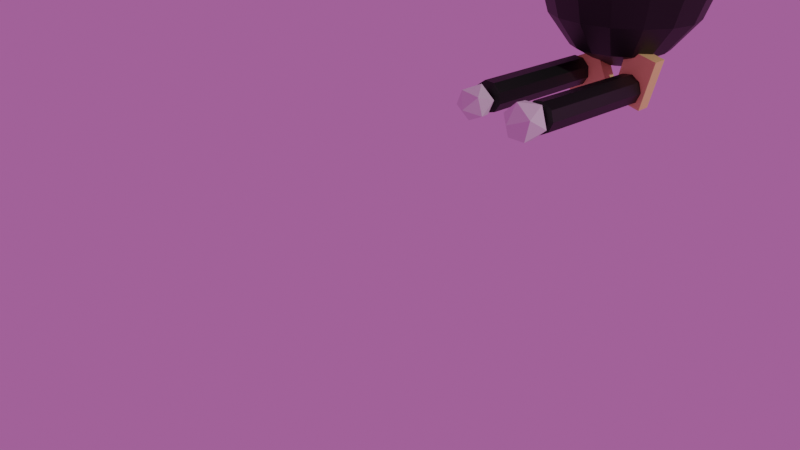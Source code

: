 # Source: EnemyModel.blend  (saved by Blender 2.90.8; exported with 4.5.12 LTS)
import bpy
from mathutils import Matrix  # noqa: F401  (used for matrix-valued properties, if any)

bpy.ops.wm.read_factory_settings(use_empty=True)
scene = bpy.context.scene
scene.name = 'Scene'

# ---- collections
col_collection = bpy.data.collections.new('Collection'); scene.collection.children.link(col_collection)
col_collection_2 = bpy.data.collections.new('Collection 2'); scene.collection.children.link(col_collection_2)

# ---- materials (node trees are filled in below, after node groups)
mat_null = bpy.data.materials.new('Null')
mat_null.use_transparent_shadow = False
mat_null.diffuse_color = (0.8, 0.2798, 0.1894, 1.0)
mat_monkeyhead = bpy.data.materials.new('MonkeyHead')
mat_monkeyhead.use_transparent_shadow = False
mat_hatcolor = bpy.data.materials.new('HatColor')
mat_hatcolor.use_transparent_shadow = False
mat_bodycolor = bpy.data.materials.new('BodyColor')
mat_bodycolor.use_transparent_shadow = False
mat_monkeeyes = bpy.data.materials.new('MonkeEyes')
mat_monkeeyes.use_transparent_shadow = False
mat_handcolor = bpy.data.materials.new('HandColor')
mat_handcolor.use_transparent_shadow = False

# ---- material node trees
mat_monkeyhead.use_nodes = True; mat_monkeyhead.node_tree.nodes.clear()
_N = mat_monkeyhead.node_tree.nodes; _L = mat_monkeyhead.node_tree.links
n0 = _N.new('ShaderNodeBsdfPrincipled'); n0.name = 'Principled BSDF'; n0.location = (10, 300)
n0.distribution = 'GGX'
n0.subsurface_method = 'BURLEY'
n0.inputs[0].default_value = (0.0, 0.0, 0.0, 1.0)
n0.inputs[3].default_value = 1.45
n0.inputs[27].default_value = (0.0, 0.0, 0.0, 1.0)
n0.inputs[28].default_value = 1.0
n1 = _N.new('ShaderNodeOutputMaterial'); n1.name = 'Material Output'; n1.location = (300, 300)
_L.new(n0.outputs[0], n1.inputs[0])
n1.is_active_output = True
mat_hatcolor.use_nodes = True; mat_hatcolor.node_tree.nodes.clear()
_N = mat_hatcolor.node_tree.nodes; _L = mat_hatcolor.node_tree.links
n0 = _N.new('ShaderNodeBsdfPrincipled'); n0.name = 'Principled BSDF'; n0.location = (10, 300)
n0.distribution = 'GGX'
n0.subsurface_method = 'BURLEY'
n0.inputs[0].default_value = (0.065, 0.003871, 0.0787, 1.0)
n0.inputs[3].default_value = 1.45
n0.inputs[27].default_value = (0.0, 0.0, 0.0, 1.0)
n0.inputs[28].default_value = 1.0
n1 = _N.new('ShaderNodeOutputMaterial'); n1.name = 'Material Output'; n1.location = (300, 300)
_L.new(n0.outputs[0], n1.inputs[0])
n1.is_active_output = True
mat_bodycolor.use_nodes = True; mat_bodycolor.node_tree.nodes.clear()
_N = mat_bodycolor.node_tree.nodes; _L = mat_bodycolor.node_tree.links
n0 = _N.new('ShaderNodeBsdfPrincipled'); n0.name = 'Principled BSDF'; n0.location = (10, 300)
n0.distribution = 'GGX'
n0.subsurface_method = 'BURLEY'
n0.inputs[0].default_value = (0.0, 0.0, 0.0, 1.0)
n0.inputs[3].default_value = 1.45
n0.inputs[27].default_value = (0.0, 0.0, 0.0, 1.0)
n0.inputs[28].default_value = 1.0
n1 = _N.new('ShaderNodeOutputMaterial'); n1.name = 'Material Output'; n1.location = (300, 300)
_L.new(n0.outputs[0], n1.inputs[0])
n1.is_active_output = True
mat_monkeeyes.use_nodes = True; mat_monkeeyes.node_tree.nodes.clear()
_N = mat_monkeeyes.node_tree.nodes; _L = mat_monkeeyes.node_tree.links
n0 = _N.new('ShaderNodeOutputMaterial'); n0.name = 'Material Output'; n0.location = (300, 300)
n1 = _N.new('ShaderNodeBsdfPrincipled'); n1.name = 'Principled BSDF'; n1.location = (10, 300)
n1.distribution = 'GGX'
n1.subsurface_method = 'BURLEY'
n1.inputs[0].default_value = (0.09343, 0.004987, 0.0, 1.0)
n1.inputs[3].default_value = 1.45
n1.inputs[27].default_value = (0.1853, 0.0, 0.005571, 1.0)
n1.inputs[28].default_value = 1.0
_L.new(n1.outputs[0], n0.inputs[0])
n0.is_active_output = True
mat_handcolor.use_nodes = True; mat_handcolor.node_tree.nodes.clear()
_N = mat_handcolor.node_tree.nodes; _L = mat_handcolor.node_tree.links
n0 = _N.new('ShaderNodeBsdfPrincipled'); n0.name = 'Principled BSDF'; n0.location = (10, 300)
n0.distribution = 'GGX'
n0.subsurface_method = 'BURLEY'
n0.inputs[0].default_value = (0.9035, 0.6493, 0.2421, 1.0)
n0.inputs[3].default_value = 1.45
n0.inputs[27].default_value = (0.0, 0.0, 0.0, 1.0)
n0.inputs[28].default_value = 1.0
n1 = _N.new('ShaderNodeOutputMaterial'); n1.name = 'Material Output'; n1.location = (300, 300)
_L.new(n0.outputs[0], n1.inputs[0])
n1.is_active_output = True

# ---- world
world_world = bpy.data.worlds.new('World'); scene.world = world_world
world_world.use_nodes = True; world_world.node_tree.nodes.clear()
_N = world_world.node_tree.nodes; _L = world_world.node_tree.links
n0 = _N.new('ShaderNodeOutputWorld'); n0.name = 'World Output'; n0.location = (300, 300)
n1 = _N.new('ShaderNodeBackground'); n1.name = 'Background'; n1.location = (10, 300)
n1.inputs[0].default_value = (0.3588, 0.09795, 0.3005, 1.0)
_L.new(n1.outputs[0], n0.inputs[0])
n0.is_active_output = True
world_world.color = (0.05088, 0.05088, 0.05088)
world_world.use_sun_shadow = False
world_world.sun_shadow_jitter_overblur = 0.0

# ---- cameras
cam_camera = bpy.data.cameras.new('Camera')
cam_camera.clip_end = 100.0
cam_camera.lens = 35.72
cam_camera.ortho_scale = 7.314

# ---- lights
light_light = bpy.data.lights.new('Light', 'POINT')
light_light.transmission_factor = 0.0
light_light.energy = 1000.0
light_light.shadow_soft_size = 0.1
light_light.shadow_maximum_resolution = 0.006
light_light.use_absolute_resolution = True

# ---- meshes
me_sphere_001 = bpy.data.meshes.new('Sphere.001')
me_sphere_001.from_pydata([(-0.004102, -0.08069, 0.5086), (-0.01168, -0.2298, 0.4312), (-0.01748, -0.3439, 0.2881), (-0.02062, -0.4057, 0.1012), (-0.02062, -0.4057, -0.1012), (-0.01168, -0.2298, -0.4312), (0.02612, -0.07505, 0.5086), (0.07437, -0.2137, 0.4312), (0.1113, -0.3199, 0.2881), (0.1313, -0.3773, 0.1012), (0.1313, -0.3773, -0.1012), (0.1113, -0.3199, -0.2881), (0.07437, -0.2137, -0.4312), (0.02612, -0.07505, -0.5086), (0.05236, -0.05798, 0.5086), (0.1491, -0.1651, 0.4312), (0.2232, -0.2471, 0.2881), (0.2632, -0.2915, 0.1012), (0.2632, -0.2915, -0.1012), (0.2232, -0.2471, -0.2881), (0.1491, -0.1651, -0.4312), (0.05236, -0.05798, -0.5086), (0.07063, -0.03209, 0.5086), (0.2011, -0.09137, 0.4312), (0.301, -0.1367, 0.2881), (0.3551, -0.1613, 0.1012), (0.3551, -0.1613, -0.1012), (0.301, -0.1367, -0.2881), (0.2011, -0.09137, -0.4312), (0.07063, -0.03209, -0.5086), (0.07815, -0.001307, 0.5086), (0.2225, -0.00372, 0.4312), (0.3331, -0.005566, 0.2881), (0.3929, -0.006565, 0.1012), (0.3929, -0.006565, -0.1012), (0.3331, -0.005566, -0.2881), (0.2225, -0.00372, -0.4312), (0.07815, -0.001307, -0.5086), (0.07377, 0.02967, 0.5086), (0.2101, 0.0845, 0.4312), (0.3144, 0.1265, 0.2881), (0.3709, 0.1492, 0.1012), (0.3709, 0.1492, -0.1012), (0.3144, 0.1265, -0.2881), (0.2101, 0.0845, -0.4312), (0.07377, 0.02967, -0.5086), (0.05816, 0.05613, 0.5086), (0.1656, 0.1599, 0.4312), (0.2479, 0.2392, 0.2881), (0.2924, 0.2822, 0.1012), (0.2924, 0.2822, -0.1012), (0.2479, 0.2392, -0.2881), (0.1656, 0.1599, -0.4312), (0.05816, 0.05613, -0.5086), (-9.758e-08, -2.036e-06, -0.5186), (0.0337, 0.07405, 0.5086), (0.09596, 0.2109, 0.4312), (0.1436, 0.3156, 0.2881), (0.1694, 0.3723, 0.1012), (0.1694, 0.3723, -0.1012), (0.1436, 0.3156, -0.2881), (0.09596, 0.2109, -0.4312), (0.0337, 0.07405, -0.5086), (0.004101, 0.08069, 0.5086), (0.01168, 0.2298, 0.4312), (0.01748, 0.3439, 0.2881), (0.02062, 0.4057, 0.1012), (0.02062, 0.4057, -0.1012), (0.01748, 0.3439, -0.2881), (0.01168, 0.2298, -0.4312), (0.004101, 0.08069, -0.5086), (-0.02612, 0.07505, 0.5086), (-0.07437, 0.2137, 0.4312), (-0.1113, 0.3199, 0.2881), (-0.1313, 0.3773, 0.1012), (-0.1313, 0.3773, -0.1012), (-0.1113, 0.3199, -0.2881), (-0.07437, 0.2137, -0.4312), (-0.02612, 0.07505, -0.5086), (-1.85e-07, -1.939e-06, 0.5186), (-0.05236, 0.05798, 0.5086), (-0.1491, 0.1651, 0.4312), (-0.2232, 0.2471, 0.2881), (-0.2632, 0.2915, 0.1012), (-0.2632, 0.2915, -0.1012), (-0.2232, 0.2471, -0.2881), (-0.1491, 0.1651, -0.4312), (-0.05236, 0.05798, -0.5086), (-0.07063, 0.03208, 0.5086), (-0.2011, 0.09137, 0.4312), (-0.301, 0.1367, 0.2881), (-0.3551, 0.1613, 0.1012), (-0.3551, 0.1613, -0.1012), (-0.301, 0.1367, -0.2881), (-0.2011, 0.09137, -0.4312), (-0.07063, 0.03208, -0.5086), (-0.07815, 0.001303, 0.5086), (-0.2225, 0.003715, 0.4312), (-0.3331, 0.005562, 0.2881), (-0.3929, 0.006561, 0.1012), (-0.3929, 0.006561, -0.1012), (-0.3331, 0.005562, -0.2881), (-0.2225, 0.003715, -0.4312), (-0.07815, 0.001303, -0.5086), (-0.07377, -0.02968, 0.5086), (-0.2101, -0.0845, 0.4312), (-0.3144, -0.1265, 0.2881), (-0.3709, -0.1492, 0.1012), (-0.3709, -0.1492, -0.1012), (-0.3144, -0.1265, -0.2881), (-0.2101, -0.0845, -0.4312), (-0.07377, -0.02968, -0.5086), (-0.05816, -0.05614, 0.5086), (-0.1656, -0.1599, 0.4312), (-0.2479, -0.2392, 0.2881), (-0.2924, -0.2822, 0.1012), (-0.2924, -0.2822, -0.1012), (-0.2479, -0.2392, -0.2881), (-0.1656, -0.1599, -0.4312), (-0.05816, -0.05614, -0.5086), (-0.0337, -0.07405, 0.5086), (-0.09596, -0.2109, 0.4312), (-0.1436, -0.3156, 0.2881), (-0.1694, -0.3723, 0.1012), (-0.1694, -0.3723, -0.1012), (-0.1436, -0.3156, -0.2881), (-0.09596, -0.2109, -0.4312), (-0.0337, -0.07405, -0.5086), (-0.01748, -0.3439, -0.2881), (-0.004102, -0.08069, -0.5086), (-0.476, -0.1959, 0.8263), (-0.4456, 0.2353, 0.8295), (-0.4024, -0.2547, 0.7518), (-0.3644, 0.2843, 0.7558), (-0.4852, -0.114, 0.8305), (-0.4663, 0.1555, 0.8325), (-0.4225, -0.05988, 0.7613), (-0.4117, 0.09413, 0.7624), (-0.4665, -0.1159, 0.9093), (-0.4475, 0.1536, 0.9113), (-0.3787, -0.06433, 0.9452), (-0.3679, 0.08969, 0.9464), (-0.4572, -0.1978, 0.9051), (-0.4268, 0.2334, 0.9083), (-0.3586, -0.2592, 0.9357), (-0.3206, 0.2799, 0.9397), (-0.494, -0.1524, 0.8713), (-0.4696, 0.1941, 0.8739), (-0.4191, 0.01586, 0.9528), (-0.4655, 0.01934, 0.9243), (-0.5237, 0.02585, 0.5969), (-0.3206, 0.008569, 1.001), (0.2525, -0.032, 1.03), (0.2925, -0.03164, 0.5995), (0.01217, -0.01069, 0.4366), (-0.4107, -0.083, 0.6349), (-0.3966, 0.1172, 0.6363), (-0.4777, -0.15, 0.3912), (-0.4533, 0.1965, 0.3938), (-0.4831, -0.1371, 0.2658), (-0.3974, -0.2973, 0.7019), (-0.3535, 0.3265, 0.7065), (-0.3903, -0.2305, 1.027), (-0.3562, 0.2546, 1.031), (-0.449, -0.04353, 0.895), (-0.4403, 0.07969, 0.8959), (-0.4608, -0.1654, 0.748), (-0.4348, 0.2042, 0.7507), (-0.4236, -0.2924, 0.8234), (-0.3802, 0.3236, 0.8279), (-0.4116, -0.3014, 0.8759), (-0.3672, 0.33, 0.8806), (-0.5522, 0.02948, 0.3776), (-0.5507, -0.02497, 0.3997), (-0.5431, 0.08284, 0.4005), (-0.5531, -0.02823, 0.3407), (-0.545, 0.08728, 0.3415), (-0.5441, 0.02939, 0.3121), (-0.4944, 0.02337, 0.6534), (-0.4844, 0.02248, 0.6788), (-0.4888, -0.02748, 0.6747), (-0.4818, 0.07263, 0.6754), (-0.5044, -0.01815, 0.6072), (-0.4984, 0.06656, 0.6078), (-0.4538, -0.1773, 0.7143), (-0.4262, 0.2154, 0.7172), (-0.4273, -0.2878, 0.7569), (-0.3845, 0.3205, 0.7614), (-0.4029, -0.3442, 0.8251), (-0.3524, 0.3719, 0.8304), (-0.4373, -0.3233, 0.941), (-0.3896, 0.3544, 0.946), (-0.4508, -0.1375, 1.064), (-0.4291, 0.1705, 1.066), (-0.4713, -0.03086, 0.9641), (-0.4643, 0.06925, 0.9649), (-0.518, -0.03727, 0.7052), (-0.5093, 0.08595, 0.7061), (-0.534, -0.1031, 0.3422), (-0.5156, 0.1587, 0.3442), (-0.528, -0.05281, 0.2865), (-0.5166, 0.1089, 0.2877), (-0.4555, 0.01979, 0.7671), (-0.4554, 0.01917, 0.8504), (-0.4617, -0.06139, 0.8142), (-0.4503, 0.1003, 0.8154), (-0.5474, -0.02918, 0.4147), (-0.5392, 0.08633, 0.4155), (-0.523, 0.02628, 0.5333), (-0.5251, -0.04018, 0.6433), (-0.5159, 0.09073, 0.6443), (-0.5027, 0.004333, 0.6906), (-0.5, 0.04284, 0.6909), (-0.5328, 0.02603, 0.6586), (-0.4232, -0.1088, 0.5737), (-0.4053, 0.1454, 0.5756), (-0.4868, -0.05823, 0.6258), (-0.4754, 0.1035, 0.627), (-0.543, 0.006017, 0.3232), (-0.5398, 0.05222, 0.3236), (-0.5491, -0.01725, 0.3876), (-0.5425, 0.07516, 0.3883), (-0.5166, 0.02709, 0.3611), (-0.5159, -0.01926, 0.3439), (-0.5094, 0.07315, 0.3446), (-0.468, -0.06512, 0.8553), (-0.456, 0.1043, 0.8566), (-0.4383, -0.1492, 0.9534), (-0.415, 0.1819, 0.9558), (-0.4251, -0.262, 0.9078), (-0.3861, 0.2924, 0.9119), (-0.4361, -0.2684, 0.8309), (-0.3959, 0.3014, 0.8351), (-0.462, -0.216, 0.7907), (-0.4289, 0.2538, 0.7942), (-0.4824, -0.0908, 0.8026), (-0.4667, 0.1325, 0.8042), (-0.4514, -0.08618, 0.9303), (-0.4368, 0.1217, 0.9318), (-0.4486, -0.07835, 0.8901), (-0.435, 0.1142, 0.8915), (-0.464, -0.1655, 0.7845), (-0.438, 0.2042, 0.7872), (-0.4294, -0.2534, 0.8376), (-0.3915, 0.2856, 0.8416), (-0.4217, -0.2581, 0.8714), (-0.3832, 0.2886, 0.8754), (-0.4417, -0.1875, 0.9334), (-0.413, 0.2206, 0.9365), (-0.4437, -0.1216, 0.9395), (-0.4242, 0.1556, 0.9415), (-0.4594, -0.081, 0.8291), (-0.4453, 0.1192, 0.8306), (-0.3557, -0.04278, 0.9522), (-0.3481, 0.06503, 0.953), (-0.3301, -0.1576, 1.058), (-0.3068, 0.1735, 1.061), (-0.3317, -0.2305, 0.9896), (-0.2981, 0.247, 0.9931), (-0.3202, -0.3276, 0.9329), (-0.273, 0.3423, 0.9378), (-0.3004, -0.3743, 0.7801), (-0.2467, 0.388, 0.7858), (-0.3632, -0.2027, 0.6683), (-0.3328, 0.2286, 0.6715), (-0.1482, -0.004496, 1.126), (-0.08321, -0.4324, 0.8064), (-0.02357, 0.4147, 0.8126), (0.1008, -0.4022, 0.7355), (0.1544, 0.3601, 0.7411), (-0.1771, -0.3626, 0.6439), (-0.1261, 0.3612, 0.6492), (-0.0688, -0.3001, 0.5799), (-0.02759, 0.2851, 0.5842), (0.07032, -0.3334, 0.6055), (0.1148, 0.2981, 0.6102), (-0.3557, -0.1016, 0.5379), (-0.3394, 0.1294, 0.5397), (-0.3509, -0.04709, 0.4429), (-0.3422, 0.07612, 0.4438), (-0.4362, -0.05906, 0.2565), (-0.4248, 0.1027, 0.2577), (-0.3583, -0.09398, 0.5745), (-0.3431, 0.1216, 0.5761), (-0.3705, -0.08948, 0.6053), (-0.3559, 0.1184, 0.6068), (-0.2432, -0.0976, 0.4914), (-0.2286, 0.1103, 0.4929), (-0.2746, -0.2227, 0.9602), (-0.2426, 0.2317, 0.9636), (-0.08048, -0.3257, 1.003), (-0.03602, 0.3058, 1.007), (-0.01335, -0.4073, 0.9412), (0.04196, 0.3781, 0.947), (0.1565, -0.3418, 0.934), (0.201, 0.2896, 0.9387), (0.1355, -0.2606, 0.6076), (0.1691, 0.2169, 0.6111), (-0.00606, -0.4184, 0.7923), (0.05087, 0.3902, 0.7983), (-0.2175, -0.1969, 0.594), (-0.1893, 0.2035, 0.597), (-0.04869, -0.22, 0.5413), (-0.01886, 0.2035, 0.5445), (-0.09555, -0.3872, 0.5762), (-0.04187, 0.3751, 0.5819), (0.05525, -0.6498, 0.6332), (0.1442, 0.6131, 0.6425), (0.105, -0.6317, 0.852), (0.1907, 0.585, 0.861), (0.05632, -0.5238, 0.8503), (0.1273, 0.485, 0.8578), (0.0836, -0.6068, 0.822), (0.166, 0.5637, 0.8306), (0.07139, -0.6441, 0.7486), (0.1592, 0.6035, 0.7578), (0.001483, -0.4693, 0.8052), (0.06546, 0.4394, 0.8119), (-0.04473, -0.4453, 0.6223), (0.01654, 0.4248, 0.6287), (0.07046, -0.6046, 0.6505), (0.1529, 0.5659, 0.6592), (0.09767, -0.5997, 0.7791), (0.179, 0.5554, 0.7876), (0.06358, -0.5238, 0.7811), (0.1346, 0.485, 0.7886), (0.002983, -0.3871, 0.6718), (0.05558, 0.3598, 0.6774), (-0.008944, -0.4286, 0.634), (0.04962, 0.4031, 0.6401), (-0.104, -0.364, 0.6503), (-0.05361, 0.3522, 0.6556), (-0.05777, -0.3632, 0.6273), (-0.007881, 0.3453, 0.6326), (-0.04312, -0.3644, 0.6556), (0.006764, 0.344, 0.6608), (-0.01581, -0.4056, 0.7314), (0.03949, 0.3799, 0.7372), (0.03142, -0.4319, 0.7037), (0.08997, 0.3997, 0.7098), (0.1178, -0.6088, 0.7661), (0.2002, 0.5618, 0.7748), (0.1075, -0.6425, 0.7162), (0.1948, 0.5973, 0.7253), (0.05227, -0.488, 0.7569), (0.1184, 0.4515, 0.7638), (0.02313, -0.4774, 0.649), (0.0882, 0.4467, 0.6558), (0.05585, -0.5381, 0.7032), (0.129, 0.5015, 0.7109), (0.1599, -0.6431, 0.8188), (0.2467, 0.589, 0.8279), (0.08498, -0.4442, 0.7978), (0.1446, 0.4029, 0.804), (-0.2954, -0.5793, 1.157), (-0.6305, -0.2229, 1.185), (-0.622, 0.265, 1.14), (-0.2749, 0.5987, 1.049), (0.2076, 0.5825, 0.9644), (0.5427, 0.226, 0.9364), (0.5343, -0.2619, 0.9813), (0.1871, -0.5955, 1.073), (0.01723, 0.03211, 1.404)], [], [(140, 136, 134, 138), (9, 3, 2, 8), (24, 16, 15, 23), (10, 4, 3, 9), (121, 1, 2, 122), (7, 1, 0, 6), (18, 10, 9, 17), (23, 15, 14, 22), (8, 2, 1, 7), (144, 140, 138, 142), (19, 11, 10, 18), (20, 12, 11, 19), (79, 14, 6), (21, 13, 12, 20), (11, 128, 4, 10), (12, 5, 128, 11), (26, 18, 17, 25), (34, 26, 25, 33), (28, 20, 19, 27), (27, 19, 18, 26), (31, 23, 22, 30), (29, 21, 20, 28), (33, 25, 24, 32), (79, 22, 14), (54, 13, 21), (42, 34, 33, 41), (36, 28, 27, 35), (35, 27, 26, 34), (32, 24, 23, 31), (39, 31, 30, 38), (41, 33, 32, 40), (79, 30, 22), (37, 29, 28, 36), (54, 21, 29), (44, 36, 35, 43), (43, 35, 34, 42), (40, 32, 31, 39), (50, 42, 41, 49), (47, 39, 38, 46), (79, 38, 30), (45, 37, 36, 44), (49, 41, 40, 48), (54, 29, 37), (52, 44, 43, 51), (51, 43, 42, 50), (48, 40, 39, 47), (59, 50, 49, 58), (53, 45, 44, 52), (79, 46, 38), (58, 49, 48, 57), (54, 37, 45), (56, 47, 46, 55), (61, 52, 51, 60), (60, 51, 50, 59), (57, 48, 47, 56), (67, 59, 58, 66), (62, 53, 52, 61), (66, 58, 57, 65), (54, 45, 53), (79, 55, 46), (64, 56, 55, 63), (68, 60, 59, 67), (65, 57, 56, 64), (75, 67, 66, 74), (69, 61, 60, 68), (74, 66, 65, 73), (54, 53, 62), (79, 63, 55), (72, 64, 63, 71), (70, 62, 61, 69), (76, 68, 67, 75), (73, 65, 64, 72), (84, 75, 74, 83), (77, 69, 68, 76), (79, 71, 63), (54, 62, 70), (81, 72, 71, 80), (78, 70, 69, 77), (83, 74, 73, 82), (82, 73, 72, 81), (92, 84, 83, 91), (86, 77, 76, 85), (79, 80, 71), (54, 70, 78), (89, 81, 80, 88), (85, 76, 75, 84), (91, 83, 82, 90), (87, 78, 77, 86), (93, 85, 84, 92), (90, 82, 81, 89), (100, 92, 91, 99), (94, 86, 85, 93), (97, 89, 88, 96), (54, 78, 87), (95, 87, 86, 94), (99, 91, 90, 98), (79, 88, 80), (101, 93, 92, 100), (98, 90, 89, 97), (108, 100, 99, 107), (102, 94, 93, 101), (54, 87, 95), (105, 97, 96, 104), (103, 95, 94, 102), (107, 99, 98, 106), (79, 96, 88), (106, 98, 97, 105), (116, 108, 107, 115), (109, 101, 100, 108), (54, 95, 103), (113, 105, 104, 112), (111, 103, 102, 110), (115, 107, 106, 114), (110, 102, 101, 109), (79, 104, 96), (114, 106, 105, 113), (124, 116, 115, 123), (117, 109, 108, 116), (54, 103, 111), (122, 114, 113, 121), (119, 111, 110, 118), (123, 115, 114, 122), (118, 110, 109, 117), (121, 113, 112, 120), (79, 112, 104), (54, 127, 129), (126, 118, 117, 125), (125, 117, 116, 124), (127, 119, 118, 126), (131, 135, 147), (79, 120, 112), (54, 111, 119), (5, 126, 125, 128), (128, 125, 124, 4), (144, 142, 130, 132), (79, 0, 120), (129, 127, 126, 5), (54, 119, 127), (135, 137, 141, 139), (123, 3, 4, 124), (54, 129, 13), (13, 129, 5, 12), (25, 17, 16, 24), (136, 132, 130, 134), (131, 133, 137, 135), (134, 146, 138), (131, 147, 143), (173, 198, 206), (139, 141, 145, 143), (170, 188, 190), (176, 199, 201), (249, 227, 237), (197, 185, 156), (187, 189, 161), (161, 189, 262), (192, 162, 255), (135, 139, 147), (158, 199, 207), (138, 146, 142), (207, 174, 172), (154, 303, 297, 153), (139, 143, 147), (213, 210, 150), (276, 214, 157), (327, 337, 339), (189, 187, 169), (196, 184, 166), (159, 200, 280), (206, 198, 157), (130, 146, 134), (277, 158, 215), (173, 172, 220), (172, 173, 206), (149, 148, 195), (210, 183, 150), (208, 182, 150, 183), (179, 178, 211), (196, 155, 184), (176, 174, 199), (162, 190, 259), (239, 237, 164, 225), (186, 160, 188), (185, 197, 167), (189, 169, 171), (186, 188, 168), (165, 195, 238), (281, 280, 200, 201), (295, 291, 265, 152), (152, 153, 297, 295), (159, 280, 278, 157), (279, 278, 280, 281), (276, 278, 286), (182, 206, 157, 214), (183, 215, 158, 207), (184, 155, 263, 160), (156, 185, 161, 264), (154, 287, 303), (270, 261, 160, 263), (259, 190, 188, 261), (262, 189, 191, 260), (161, 262, 271, 264), (262, 260, 291, 267), (189, 171, 191), (228, 250, 238), (195, 148, 254), (162, 257, 255), (253, 194, 192, 255), (247, 229, 227), (258, 163, 256), (190, 162, 192), (216, 182, 214), (254, 256, 193, 195), (194, 149, 164), (227, 192, 194, 237), (228, 238, 195, 193), (209, 180, 211), (163, 191, 193), (192, 227, 229, 190), (228, 193, 191, 230), (287, 154, 286), (186, 168, 233, 166), (169, 187, 167, 234), (232, 169, 234), (191, 171, 230), (196, 166, 235, 204), (167, 197, 205, 236), (167, 236, 242, 234), (168, 231, 233), (170, 190, 229), (204, 225, 164, 203), (226, 205, 203, 165), (238, 240, 226, 165), (215, 217, 156, 285), (218, 177, 200, 175), (201, 177, 219, 176), (221, 224, 222), (196, 180, 216), (173, 175, 198), (207, 172, 206, 208), (332, 318, 328), (179, 212, 178), (209, 182, 216, 180), (183, 210, 181, 217), (213, 209, 211), (168, 188, 170), (209, 213, 150), (211, 178, 212, 213), (172, 174, 221), (155, 196, 216), (216, 214, 284, 155), (286, 154, 302), (224, 219, 222), (210, 213, 212), (212, 179, 181), (179, 180, 196, 202), (197, 181, 179, 202), (182, 209, 150), (197, 217, 181), (179, 211, 180), (243, 241, 233), (220, 172, 221, 222), (257, 253, 255), (223, 218, 175, 220), (219, 224, 221, 176), (249, 247, 227), (207, 208, 183), (181, 210, 212), (221, 174, 176), (219, 218, 222), (219, 177, 218), (199, 174, 207), (299, 317, 337), (223, 220, 222), (205, 202, 203), (300, 286, 302), (203, 149, 165), (149, 195, 165), (241, 235, 166, 233), (202, 205, 197), (166, 184, 186), (233, 231, 243), (187, 185, 167), (244, 246, 232), (245, 231, 170, 229), (171, 232, 246, 230), (205, 226, 252, 236), (223, 222, 218), (171, 169, 232), (202, 204, 203), (164, 149, 203), (251, 225, 204, 235), (204, 202, 196), (230, 246, 248), (168, 170, 231), (243, 231, 245), (234, 242, 244), (236, 252, 242), (244, 232, 234), (247, 245, 229), (240, 252, 226), (228, 248, 250), (250, 240, 238), (237, 239, 249), (241, 251, 235), (151, 254, 148, 253), (350, 306, 304, 352), (225, 251, 239), (208, 206, 182), (148, 149, 194), (331, 271, 267), (164, 237, 194), (163, 193, 256), (258, 260, 163), (148, 194, 253), (230, 248, 228), (257, 162, 259), (187, 161, 185), (191, 163, 260), (279, 277, 287), (290, 288, 259), (259, 261, 266, 290), (294, 268, 296), (188, 160, 261), (332, 304, 318), (160, 186, 184), (269, 295, 297), (177, 201, 200), (281, 199, 158, 279), (200, 159, 198, 175), (214, 282, 284), (277, 279, 158), (217, 197, 156), (283, 277, 215), (183, 217, 215), (285, 283, 215), (175, 173, 220), (278, 276, 157), (306, 314, 320), (153, 296, 302, 154), (324, 312, 310, 316), (279, 287, 286, 278), (270, 330, 266), (351, 353, 305, 307), (329, 347, 319), (290, 292, 294), (270, 266, 261), (294, 296, 153, 152), (294, 152, 265, 290), (198, 159, 157), (344, 324, 316), (295, 293, 291), (276, 282, 214), (263, 300, 270), (292, 290, 266), (299, 293, 269), (324, 322, 312), (298, 268, 292), (281, 201, 199), (272, 274, 304), (318, 320, 348, 346), (293, 299, 267), (293, 267, 291), (257, 259, 288), (308, 312, 314), (260, 258, 289), (266, 298, 292), (289, 151, 265), (258, 256, 254), (253, 257, 288, 151), (289, 258, 254, 151), (151, 288, 265), (289, 291, 260), (301, 264, 271), (282, 276, 286), (313, 325, 317, 311), (267, 271, 262), (295, 269, 293), (268, 274, 296), (301, 303, 287), (268, 294, 292), (270, 300, 302, 272), (303, 301, 271, 273), (289, 265, 291), (263, 284, 282, 300), (283, 285, 264, 301), (282, 286, 300), (301, 287, 283), (156, 264, 285), (265, 288, 290), (297, 275, 269), (268, 298, 352), (284, 263, 155), (272, 302, 296, 274), (297, 303, 273, 275), (283, 287, 277), (316, 310, 352, 298), (353, 311, 317, 299), (339, 337, 317, 345), (304, 274, 352), (352, 310, 350), (308, 310, 312), (304, 306, 320, 318), (321, 307, 305, 319), (311, 353, 351), (307, 315, 309), (305, 273, 333), (323, 313, 315), (272, 304, 332), (319, 333, 329), (336, 326, 338), (323, 325, 313), (342, 320, 314, 322), (315, 321, 343, 323), (270, 272, 332, 330), (333, 273, 271, 331), (339, 345, 349, 347), (347, 329, 327, 339), (351, 307, 309), (348, 342, 340, 344), (329, 335, 327), (328, 334, 332), (317, 325, 345), (337, 267, 299), (342, 348, 320), (349, 345, 341, 343), (336, 334, 326), (266, 330, 334, 336), (335, 331, 267, 337), (330, 332, 334), (335, 333, 331), (346, 328, 318), (335, 337, 327), (310, 308, 350), (326, 328, 346, 338), (322, 324, 340), (340, 324, 344), (333, 335, 329), (341, 323, 343), (266, 336, 298), (326, 334, 328), (322, 340, 342), (312, 322, 314), (349, 343, 321), (308, 306, 350), (325, 341, 345), (314, 306, 308), (325, 323, 341), (355, 354, 362), (351, 309, 311), (316, 298, 336), (305, 333, 319), (315, 307, 321), (268, 352, 274), (348, 344, 338, 346), (338, 344, 316, 336), (315, 313, 309), (309, 313, 311), (275, 305, 353), (275, 273, 305), (299, 269, 353), (349, 321, 319, 347), (353, 269, 275), (356, 355, 362), (357, 356, 362), (358, 357, 362), (359, 358, 362), (360, 359, 362), (361, 360, 362), (362, 354, 361), (16, 8, 7, 15), (122, 2, 3, 123), (121, 120, 0, 1), (354, 355, 356, 357, 358, 359, 360, 361), (15, 7, 6, 14), (79, 6, 0), (17, 9, 8, 16), (130, 142, 146), (145, 133, 131, 143)])
me_sphere_001.polygons.foreach_set('material_index', [1, 3, 3, 3, 3, 3, 3, 0, 3, 1, 3, 3, 0, 3, 3, 3, 3, 3, 3, 3, 3, 3, 3, 0, 3, 3, 3, 3, 3, 3, 3, 0, 3, 3, 3, 3, 3, 3, 3, 0, 3, 3, 3, 3, 3, 3, 3, 3, 0, 3, 3, 3, 3, 3, 3, 3, 3, 3, 3, 0, 3, 3, 3, 3, 3, 3, 3, 0, 3, 3, 3, 3, 3, 3, 0, 3, 3, 3, 3, 3, 3, 3, 0, 3, 0, 3, 3, 3, 3, 3, 3, 3, 3, 3, 3, 3, 0, 3, 3, 3, 3, 3, 3, 3, 3, 0, 3, 3, 3, 3, 0, 3, 3, 3, 0, 3, 3, 3, 3, 3, 3, 3, 3, 0, 0, 3, 3, 3, 3, 4, 0, 3, 3, 3, 1, 0, 3, 3, 2, 3, 3, 3, 3, 1, 2, 4, 4, 1, 1, 1, 1, 1, 1, 1, 1, 1, 4, 1, 4, 1, 1, 4, 1, 1, 1, 1, 1, 1, 1, 4, 1, 1, 1, 1, 1, 1, 1, 1, 1, 1, 1, 1, 1, 1, 1, 1, 1, 1, 1, 1, 1, 1, 1, 1, 1, 1, 1, 1, 1, 1, 1, 1, 1, 1, 1, 1, 1, 1, 1, 1, 1, 1, 1, 1, 1, 1, 1, 1, 1, 1, 1, 1, 1, 1, 1, 1, 1, 1, 1, 1, 1, 1, 1, 1, 1, 1, 1, 1, 1, 2, 1, 1, 1, 1, 1, 1, 1, 1, 1, 1, 1, 1, 1, 2, 1, 1, 1, 1, 2, 1, 1, 2, 1, 1, 1, 1, 1, 1, 1, 1, 1, 1, 1, 1, 1, 1, 1, 1, 1, 1, 1, 1, 1, 1, 1, 1, 1, 1, 1, 1, 1, 1, 1, 1, 1, 1, 1, 1, 1, 1, 1, 1, 1, 1, 1, 1, 1, 1, 1, 1, 1, 2, 1, 1, 1, 1, 1, 1, 1, 1, 1, 1, 1, 1, 1, 1, 1, 1, 1, 1, 1, 1, 1, 1, 1, 1, 1, 1, 1, 1, 1, 1, 1, 2, 1, 1, 1, 1, 1, 1, 1, 1, 1, 1, 1, 1, 1, 1, 1, 1, 1, 1, 1, 1, 1, 1, 2, 1, 2, 2, 1, 1, 1, 1, 1, 1, 1, 1, 1, 1, 1, 1, 1, 1, 1, 1, 1, 1, 1, 1, 2, 1, 1, 1, 1, 2, 2, 1, 1, 1, 1, 1, 1, 1, 1, 1, 1, 1, 2, 1, 1, 1, 2, 1, 1, 1, 1, 1, 1, 1, 1, 1, 1, 1, 1, 1, 1, 1, 1, 1, 1, 1, 2, 1, 1, 1, 1, 1, 1, 1, 1, 1, 1, 1, 1, 1, 1, 1, 2, 1, 2, 1, 1, 1, 1, 1, 2, 1, 1, 2, 1, 1, 1, 1, 1, 1, 1, 1, 2, 3, 3, 0, 1, 0, 0, 3, 4, 1])
_uv = me_sphere_001.uv_layers.new(name='UVMap')
_uv.uv.foreach_set('vector', [0.9189, 0.6997, 0.791, 0.6454, 0.8541, 0.6255, 0.8905, 0.6419, 0.6875, 0.5625, 0.75, 0.5625, 0.75, 0.6875, 0.6875, 0.6875, 0.5625, 0.6875, 0.625, 0.6875, 0.625, 0.8125, 0.5625, 0.8125, 0.6875, 0.4375, 0.75, 0.4375, 0.75, 0.5625, 0.6875, 0.5625, 0.8125, 0.8125, 0.75, 0.8125, 0.75, 0.6875, 0.8125, 0.6875, 0.6875, 0.8125, 0.75, 0.8125, 0.75, 0.9375, 0.6875, 0.9375, 0.625, 0.4375, 0.6875, 0.4375, 0.6875, 0.5625, 0.625, 0.5625, 0.5625, 0.8125, 0.625, 0.8125, 0.625, 0.9375, 0.5625, 0.9375, 0.6875, 0.6875, 0.75, 0.6875, 0.75, 0.8125, 0.6875, 0.8125, 0.9684, 0.5738, 0.9189, 0.6997, 0.8905, 0.6419, 0.9062, 0.6057, 0.625, 0.3125, 0.6875, 0.3125, 0.6875, 0.4375, 0.625, 0.4375, 0.625, 0.1875, 0.6875, 0.1875, 0.6875, 0.3125, 0.625, 0.3125, 0.6406, 1.0, 0.625, 0.9375, 0.6875, 0.9375, 0.625, 0.0625, 0.6875, 0.0625, 0.6875, 0.1875, 0.625, 0.1875, 0.6875, 0.3125, 0.75, 0.3125, 0.75, 0.4375, 0.6875, 0.4375, 0.6875, 0.1875, 0.75, 0.1875, 0.75, 0.3125, 0.6875, 0.3125, 0.5625, 0.4375, 0.625, 0.4375, 0.625, 0.5625, 0.5625, 0.5625, 0.5, 0.4375, 0.5625, 0.4375, 0.5625, 0.5625, 0.5, 0.5625, 0.5625, 0.1875, 0.625, 0.1875, 0.625, 0.3125, 0.5625, 0.3125, 0.5625, 0.3125, 0.625, 0.3125, 0.625, 0.4375, 0.5625, 0.4375, 0.5, 0.8125, 0.5625, 0.8125, 0.5625, 0.9375, 0.5, 0.9375, 0.5625, 0.0625, 0.625, 0.0625, 0.625, 0.1875, 0.5625, 0.1875, 0.5, 0.5625, 0.5625, 0.5625, 0.5625, 0.6875, 0.5, 0.6875, 0.5781, 1.0, 0.5625, 0.9375, 0.625, 0.9375, 0.6719, 0.0, 0.6875, 0.0625, 0.625, 0.0625, 0.4375, 0.4375, 0.5, 0.4375, 0.5, 0.5625, 0.4375, 0.5625, 0.5, 0.1875, 0.5625, 0.1875, 0.5625, 0.3125, 0.5, 0.3125, 0.5, 0.3125, 0.5625, 0.3125, 0.5625, 0.4375, 0.5, 0.4375, 0.5, 0.6875, 0.5625, 0.6875, 0.5625, 0.8125, 0.5, 0.8125, 0.4375, 0.8125, 0.5, 0.8125, 0.5, 0.9375, 0.4375, 0.9375, 0.4375, 0.5625, 0.5, 0.5625, 0.5, 0.6875, 0.4375, 0.6875, 0.5156, 1.0, 0.5, 0.9375, 0.5625, 0.9375, 0.5, 0.0625, 0.5625, 0.0625, 0.5625, 0.1875, 0.5, 0.1875, 0.6094, 0.0, 0.625, 0.0625, 0.5625, 0.0625, 0.4375, 0.1875, 0.5, 0.1875, 0.5, 0.3125, 0.4375, 0.3125, 0.4375, 0.3125, 0.5, 0.3125, 0.5, 0.4375, 0.4375, 0.4375, 0.4375, 0.6875, 0.5, 0.6875, 0.5, 0.8125, 0.4375, 0.8125, 0.375, 0.4375, 0.4375, 0.4375, 0.4375, 0.5625, 0.375, 0.5625, 0.375, 0.8125, 0.4375, 0.8125, 0.4375, 0.9375, 0.375, 0.9375, 0.4531, 1.0, 0.4375, 0.9375, 0.5, 0.9375, 0.4375, 0.0625, 0.5, 0.0625, 0.5, 0.1875, 0.4375, 0.1875, 0.375, 0.5625, 0.4375, 0.5625, 0.4375, 0.6875, 0.375, 0.6875, 0.5469, 0.0, 0.5625, 0.0625, 0.5, 0.0625, 0.375, 0.1875, 0.4375, 0.1875, 0.4375, 0.3125, 0.375, 0.3125, 0.375, 0.3125, 0.4375, 0.3125, 0.4375, 0.4375, 0.375, 0.4375, 0.375, 0.6875, 0.4375, 0.6875, 0.4375, 0.8125, 0.375, 0.8125, 0.3125, 0.4375, 0.375, 0.4375, 0.375, 0.5625, 0.3125, 0.5625, 0.375, 0.0625, 0.4375, 0.0625, 0.4375, 0.1875, 0.375, 0.1875, 0.3906, 1.0, 0.375, 0.9375, 0.4375, 0.9375, 0.3125, 0.5625, 0.375, 0.5625, 0.375, 0.6875, 0.3125, 0.6875, 0.4844, 0.0, 0.5, 0.0625, 0.4375, 0.0625, 0.3125, 0.8125, 0.375, 0.8125, 0.375, 0.9375, 0.3125, 0.9375, 0.3125, 0.1875, 0.375, 0.1875, 0.375, 0.3125, 0.3125, 0.3125, 0.3125, 0.3125, 0.375, 0.3125, 0.375, 0.4375, 0.3125, 0.4375, 0.3125, 0.6875, 0.375, 0.6875, 0.375, 0.8125, 0.3125, 0.8125, 0.25, 0.4375, 0.3125, 0.4375, 0.3125, 0.5625, 0.25, 0.5625, 0.3125, 0.0625, 0.375, 0.0625, 0.375, 0.1875, 0.3125, 0.1875, 0.25, 0.5625, 0.3125, 0.5625, 0.3125, 0.6875, 0.25, 0.6875, 0.4219, 0.0, 0.4375, 0.0625, 0.375, 0.0625, 0.3281, 1.0, 0.3125, 0.9375, 0.375, 0.9375, 0.25, 0.8125, 0.3125, 0.8125, 0.3125, 0.9375, 0.25, 0.9375, 0.25, 0.3125, 0.3125, 0.3125, 0.3125, 0.4375, 0.25, 0.4375, 0.25, 0.6875, 0.3125, 0.6875, 0.3125, 0.8125, 0.25, 0.8125, 0.1875, 0.4375, 0.25, 0.4375, 0.25, 0.5625, 0.1875, 0.5625, 0.25, 0.1875, 0.3125, 0.1875, 0.3125, 0.3125, 0.25, 0.3125, 0.1875, 0.5625, 0.25, 0.5625, 0.25, 0.6875, 0.1875, 0.6875, 0.3594, 0.0, 0.375, 0.0625, 0.3125, 0.0625, 0.2656, 1.0, 0.25, 0.9375, 0.3125, 0.9375, 0.1875, 0.8125, 0.25, 0.8125, 0.25, 0.9375, 0.1875, 0.9375, 0.25, 0.0625, 0.3125, 0.0625, 0.3125, 0.1875, 0.25, 0.1875, 0.1875, 0.3125, 0.25, 0.3125, 0.25, 0.4375, 0.1875, 0.4375, 0.1875, 0.6875, 0.25, 0.6875, 0.25, 0.8125, 0.1875, 0.8125, 0.125, 0.4375, 0.1875, 0.4375, 0.1875, 0.5625, 0.125, 0.5625, 0.1875, 0.1875, 0.25, 0.1875, 0.25, 0.3125, 0.1875, 0.3125, 0.2031, 1.0, 0.1875, 0.9375, 0.25, 0.9375, 0.2969, 0.0, 0.3125, 0.0625, 0.25, 0.0625, 0.125, 0.8125, 0.1875, 0.8125, 0.1875, 0.9375, 0.125, 0.9375, 0.1875, 0.0625, 0.25, 0.0625, 0.25, 0.1875, 0.1875, 0.1875, 0.125, 0.5625, 0.1875, 0.5625, 0.1875, 0.6875, 0.125, 0.6875, 0.125, 0.6875, 0.1875, 0.6875, 0.1875, 0.8125, 0.125, 0.8125, 0.0625, 0.4375, 0.125, 0.4375, 0.125, 0.5625, 0.0625, 0.5625, 0.125, 0.1875, 0.1875, 0.1875, 0.1875, 0.3125, 0.125, 0.3125, 0.1406, 1.0, 0.125, 0.9375, 0.1875, 0.9375, 0.2344, 0.0, 0.25, 0.0625, 0.1875, 0.0625, 0.0625, 0.8125, 0.125, 0.8125, 0.125, 0.9375, 0.0625, 0.9375, 0.125, 0.3125, 0.1875, 0.3125, 0.1875, 0.4375, 0.125, 0.4375, 0.0625, 0.5625, 0.125, 0.5625, 0.125, 0.6875, 0.0625, 0.6875, 0.125, 0.0625, 0.1875, 0.0625, 0.1875, 0.1875, 0.125, 0.1875, 0.0625, 0.3125, 0.125, 0.3125, 0.125, 0.4375, 0.0625, 0.4375, 0.0625, 0.6875, 0.125, 0.6875, 0.125, 0.8125, 0.0625, 0.8125, 0.0, 0.4375, 0.0625, 0.4375, 0.0625, 0.5625, 1.0, 0.5625, 0.0625, 0.1875, 0.125, 0.1875, 0.125, 0.3125, 0.0625, 0.3125, 5.96e-08, 0.8125, 0.0625, 0.8125, 0.0625, 0.9375, 1.0, 0.9375, 0.1719, 0.0, 0.1875, 0.0625, 0.125, 0.0625, 0.0625, 0.0625, 0.125, 0.0625, 0.125, 0.1875, 0.0625, 0.1875, 0.0, 0.5625, 0.0625, 0.5625, 0.0625, 0.6875, 1.0, 0.6875, 0.07813, 1.0, 0.0625, 0.9375, 0.125, 0.9375, 0.0, 0.3125, 0.0625, 0.3125, 0.0625, 0.4375, 1.0, 0.4375, 0.0, 0.6875, 0.0625, 0.6875, 0.0625, 0.8125, 1.0, 0.8125, 0.9375, 0.4375, 0.0, 0.4375, 1.0, 0.5625, 0.9375, 0.5625, 5.96e-08, 0.1875, 0.0625, 0.1875, 0.0625, 0.3125, 1.0, 0.3125, 0.1094, 0.0, 0.125, 0.0625, 0.0625, 0.0625, 0.9375, 0.8125, 5.96e-08, 0.8125, 1.0, 0.9375, 0.9375, 0.9375, 2.384e-07, 0.0625, 0.0625, 0.0625, 0.0625, 0.1875, 1.0, 0.1875, 0.9375, 0.5625, 0.0, 0.5625, 1.0, 0.6875, 0.9375, 0.6875, 0.01563, 1.0, 2.384e-07, 0.9375, 0.0625, 0.9375, 0.9375, 0.6875, 0.0, 0.6875, 1.0, 0.8125, 0.9375, 0.8125, 0.875, 0.4375, 0.9375, 0.4375, 0.9375, 0.5625, 0.875, 0.5625, 0.9375, 0.3125, 0.0, 0.3125, 1.0, 0.4375, 0.9375, 0.4375, 0.04688, 0.0, 0.0625, 0.0625, 2.384e-07, 0.0625, 0.875, 0.8125, 0.9375, 0.8125, 0.9375, 0.9375, 0.875, 0.9375, 0.9375, 0.0625, 2.384e-07, 0.0625, 1.0, 0.1875, 0.9375, 0.1875, 0.875, 0.5625, 0.9375, 0.5625, 0.9375, 0.6875, 0.875, 0.6875, 0.9375, 0.1875, 5.96e-08, 0.1875, 1.0, 0.3125, 0.9375, 0.3125, 0.9531, 1.0, 0.9375, 0.9375, 1.0, 0.9375, 0.875, 0.6875, 0.9375, 0.6875, 0.9375, 0.8125, 0.875, 0.8125, 0.8125, 0.4375, 0.875, 0.4375, 0.875, 0.5625, 0.8125, 0.5625, 0.875, 0.3125, 0.9375, 0.3125, 0.9375, 0.4375, 0.875, 0.4375, 0.9844, 0.0, 1.0, 0.0625, 0.9375, 0.0625, 0.8125, 0.6875, 0.875, 0.6875, 0.875, 0.8125, 0.8125, 0.8125, 0.875, 0.0625, 0.9375, 0.0625, 0.9375, 0.1875, 0.875, 0.1875, 0.8125, 0.5625, 0.875, 0.5625, 0.875, 0.6875, 0.8125, 0.6875, 0.875, 0.1875, 0.9375, 0.1875, 0.9375, 0.3125, 0.875, 0.3125, 0.8125, 0.8125, 0.875, 0.8125, 0.875, 0.9375, 0.8125, 0.9375, 0.8906, 1.0, 0.875, 0.9375, 0.9375, 0.9375, 0.7969, 0.0, 0.8125, 0.0625, 0.75, 0.0625, 0.8125, 0.1875, 0.875, 0.1875, 0.875, 0.3125, 0.8125, 0.3125, 0.8125, 0.3125, 0.875, 0.3125, 0.875, 0.4375, 0.8125, 0.4375, 0.8125, 0.0625, 0.875, 0.0625, 0.875, 0.1875, 0.8125, 0.1875, 0.8681, 0.8215, 0.8532, 0.785, 0.878, 0.7951, 0.8281, 1.0, 0.8125, 0.9375, 0.875, 0.9375, 0.9219, 0.0, 0.9375, 0.0625, 0.875, 0.0625, 0.75, 0.1875, 0.8125, 0.1875, 0.8125, 0.3125, 0.75, 0.3125, 0.75, 0.3125, 0.8125, 0.3125, 0.8125, 0.4375, 0.75, 0.4375, 0.9684, 0.5738, 0.9062, 0.6057, 0.8706, 0.5896, 0.853, 0.5216, 0.7656, 1.0, 0.75, 0.9375, 0.8125, 0.9375, 0.75, 0.0625, 0.8125, 0.0625, 0.8125, 0.1875, 0.75, 0.1875, 0.8594, 0.0, 0.875, 0.0625, 0.8125, 0.0625, 0.8532, 0.785, 0.791, 0.7622, 0.9212, 0.7137, 0.8902, 0.7702, 0.8125, 0.5625, 0.75, 0.5625, 0.75, 0.4375, 0.8125, 0.4375, 0.7344, 0.0, 0.75, 0.0625, 0.6875, 0.0625, 0.6875, 0.0625, 0.75, 0.0625, 0.75, 0.1875, 0.6875, 0.1875, 0.5625, 0.5625, 0.625, 0.5625, 0.625, 0.6875, 0.5625, 0.6875, 0.791, 0.6454, 0.853, 0.5216, 0.8706, 0.5896, 0.8541, 0.6255, 0.8681, 0.8215, 0.8475, 0.8887, 0.791, 0.7622, 0.8532, 0.785, 0.8541, 0.6255, 0.8794, 0.6165, 0.8905, 0.6419, 0.8681, 0.8215, 0.878, 0.7951, 0.9044, 0.807, 0.531, 0.08743, 0.5463, 0.07267, 0.5327, 0.09092, 0.8902, 0.7702, 0.9212, 0.7137, 0.965, 0.8417, 0.9044, 0.807, 0.6684, 0.298, 0.6839, 0.28, 0.6768, 0.3239, 0.5066, 0.07381, 0.4916, 0.07262, 0.5015, 0.06204, 0.6018, 0.3285, 0.6144, 0.332, 0.5849, 0.3277, 0.4853, 0.2101, 0.4165, 0.2295, 0.432, 0.1656, 0.3727, 0.2564, 0.3537, 0.2846, 0.3603, 0.2359, 0.3603, 0.2359, 0.3537, 0.2846, 0.3049, 0.2611, 0.6183, 0.3752, 0.6628, 0.3725, 0.6482, 0.4193, 0.8532, 0.785, 0.8902, 0.7702, 0.878, 0.7951, 0.474, 0.07651, 0.4916, 0.07262, 0.5052, 0.09091, 0.8905, 0.6419, 0.8794, 0.6165, 0.9062, 0.6057, 0.5052, 0.09091, 0.5068, 0.08742, 0.5189, 0.08518, 0.2326, 0.003484, 0.2467, 0.1148, 0.1717, 0.1323, 0.9459, 0.07957, 0.8902, 0.7702, 0.9044, 0.807, 0.878, 0.7951, 0.5191, 0.1795, 0.5001, 0.176, 0.519, 0.159, 0.6267, 0.1114, 0.5961, 0.1334, 0.5638, 0.07659, 0.347, 0.7458, 0.3723, 0.7945, 0.3212, 0.7772, 0.3537, 0.2846, 0.3727, 0.2564, 0.3741, 0.2818, 0.5531, 0.2096, 0.6215, 0.2278, 0.614, 0.2427, 0.5519, 0.05834, 0.5364, 0.06207, 0.5474, 0.04172, 0.5327, 0.09092, 0.5463, 0.07267, 0.5638, 0.07659, 0.8706, 0.5896, 0.8794, 0.6165, 0.8541, 0.6255, 0.4106, 0.1112, 0.474, 0.07651, 0.4414, 0.1336, 0.531, 0.08743, 0.5189, 0.08518, 0.5289, 0.08496, 0.5189, 0.08518, 0.531, 0.08743, 0.5327, 0.09092, 0.5211, 0.3439, 0.5219, 0.386, 0.4829, 0.3585, 0.5001, 0.176, 0.4999, 0.1584, 0.519, 0.159, 0.5189, 0.1284, 0.5381, 0.1584, 0.519, 0.159, 0.4999, 0.1584, 0.5198, 0.2008, 0.5176, 0.1906, 0.5288, 0.1918, 0.5531, 0.2096, 0.6055, 0.1651, 0.6215, 0.2278, 0.5066, 0.07381, 0.5068, 0.08742, 0.4916, 0.07262, 0.6628, 0.3725, 0.6768, 0.3239, 0.7263, 0.3418, 0.5795, 0.3093, 0.5849, 0.3277, 0.5585, 0.3166, 0.5684, 0.2929, 0.6648, 0.2532, 0.6764, 0.2332, 0.6839, 0.28, 0.4165, 0.2295, 0.4853, 0.2101, 0.4245, 0.2445, 0.3537, 0.2846, 0.3741, 0.2818, 0.3703, 0.3026, 0.6648, 0.2532, 0.6839, 0.28, 0.6641, 0.2779, 0.4826, 0.3178, 0.4829, 0.3585, 0.4565, 0.33, 0.4905, 0.04167, 0.5474, 0.04172, 0.5364, 0.06207, 0.5015, 0.06204, 0.1315, 0.2376, 0.1785, 0.305, 0.9117, 0.4024, 0.000144, 0.2591, 0.9999, 0.2546, 0.07896, 0.06072, 0.1717, 0.1323, 0.1315, 0.2376, 0.5519, 0.05834, 0.5474, 0.04172, 0.6214, 0.04809, 0.5638, 0.07659, 0.4164, 0.04763, 0.6214, 0.04809, 0.5474, 0.04172, 0.4905, 0.04167, 0.6267, 0.1114, 0.6214, 0.04809, 0.687, 0.0772, 0.5381, 0.1584, 0.5327, 0.09092, 0.5638, 0.07659, 0.5961, 0.1334, 0.4999, 0.1584, 0.4414, 0.1336, 0.474, 0.07651, 0.5052, 0.09091, 0.6215, 0.2278, 0.6055, 0.1651, 0.6631, 0.1907, 0.6764, 0.2332, 0.432, 0.1656, 0.4165, 0.2295, 0.3603, 0.2359, 0.3735, 0.1919, 0.2326, 0.003484, 0.3499, 0.07596, 0.2467, 0.1148, 0.7602, 0.1932, 0.7299, 0.2564, 0.6764, 0.2332, 0.6631, 0.1907, 0.7263, 0.3418, 0.6768, 0.3239, 0.6839, 0.28, 0.7299, 0.2564, 0.3049, 0.2611, 0.3537, 0.2846, 0.3627, 0.3297, 0.2882, 0.3465, 0.3603, 0.2359, 0.3049, 0.2611, 0.2716, 0.1939, 0.3735, 0.1919, 0.3049, 0.2611, 0.2882, 0.3465, 0.1785, 0.305, 0.2192, 0.2374, 0.3537, 0.2846, 0.3703, 0.3026, 0.3627, 0.3297, 0.4267, 0.3354, 0.4394, 0.3313, 0.4565, 0.33, 0.4829, 0.3585, 0.5219, 0.386, 0.4928, 0.4345, 0.6628, 0.3725, 0.6921, 0.3883, 0.6482, 0.4193, 0.5532, 0.4331, 0.5597, 0.357, 0.6183, 0.3752, 0.6482, 0.4193, 0.6269, 0.3205, 0.6528, 0.3102, 0.6144, 0.332, 0.3503, 0.3962, 0.3793, 0.3787, 0.3965, 0.4254, 0.6768, 0.3239, 0.6628, 0.3725, 0.6183, 0.3752, 0.5616, 0.1678, 0.5381, 0.1584, 0.5961, 0.1334, 0.2193, 0.4772, 0.3965, 0.4254, 0.4246, 0.3793, 0.4829, 0.3585, 0.5597, 0.357, 0.5211, 0.3439, 0.5585, 0.3166, 0.6144, 0.332, 0.6183, 0.3752, 0.5597, 0.357, 0.5849, 0.3277, 0.4267, 0.3354, 0.4565, 0.33, 0.4829, 0.3585, 0.4246, 0.3793, 0.538, 0.176, 0.5443, 0.1934, 0.5288, 0.1918, 0.3793, 0.3787, 0.3627, 0.3297, 0.4246, 0.3793, 0.6183, 0.3752, 0.6144, 0.332, 0.6528, 0.3102, 0.6768, 0.3239, 0.4267, 0.3354, 0.4246, 0.3793, 0.3627, 0.3297, 0.3869, 0.3146, 0.3499, 0.07596, 0.8056, 0.01079, 0.687, 0.0772, 0.6648, 0.2532, 0.6641, 0.2779, 0.6325, 0.2629, 0.614, 0.2427, 0.3741, 0.2818, 0.3727, 0.2564, 0.4245, 0.2445, 0.4061, 0.2655, 0.3849, 0.2836, 0.3741, 0.2818, 0.4061, 0.2655, 0.3627, 0.3297, 0.3703, 0.3026, 0.3869, 0.3146, 0.5531, 0.2096, 0.614, 0.2427, 0.5807, 0.2666, 0.5639, 0.272, 0.4245, 0.2445, 0.4853, 0.2101, 0.4759, 0.2731, 0.4587, 0.268, 0.4245, 0.2445, 0.4587, 0.268, 0.4263, 0.2637, 0.4061, 0.2655, 0.6641, 0.2779, 0.6537, 0.28, 0.6325, 0.2629, 0.6684, 0.298, 0.6768, 0.3239, 0.6528, 0.3102, 0.5639, 0.272, 0.5684, 0.2929, 0.5585, 0.3166, 0.5203, 0.2948, 0.472, 0.2943, 0.4759, 0.2731, 0.5203, 0.2948, 0.4826, 0.3178, 0.4565, 0.33, 0.4612, 0.3112, 0.472, 0.2943, 0.4826, 0.3178, 0.4414, 0.1336, 0.4764, 0.168, 0.432, 0.1656, 0.4137, 0.1472, 0.5238, 0.07051, 0.5189, 0.0679, 0.5364, 0.06207, 0.5312, 0.07383, 0.5015, 0.06204, 0.5189, 0.0679, 0.5141, 0.0705, 0.5066, 0.07381, 0.5089, 0.08495, 0.5136, 0.07668, 0.5189, 0.07933, 0.5531, 0.2096, 0.5443, 0.1934, 0.5616, 0.1678, 0.531, 0.08743, 0.5312, 0.07383, 0.5463, 0.07267, 0.5052, 0.09091, 0.5189, 0.08518, 0.5327, 0.09092, 0.5189, 0.1284, 0.3948, 0.6861, 0.453, 0.7, 0.4337, 0.7297, 0.5198, 0.2008, 0.5092, 0.1916, 0.5176, 0.1906, 0.538, 0.176, 0.5381, 0.1584, 0.5616, 0.1678, 0.5443, 0.1934, 0.4999, 0.1584, 0.5001, 0.176, 0.494, 0.1934, 0.4764, 0.168, 0.5191, 0.1795, 0.538, 0.176, 0.5288, 0.1918, 0.6641, 0.2779, 0.6839, 0.28, 0.6684, 0.298, 0.538, 0.176, 0.5191, 0.1795, 0.519, 0.159, 0.5288, 0.1918, 0.5176, 0.1906, 0.5092, 0.1916, 0.5191, 0.1795, 0.5189, 0.08518, 0.5068, 0.08742, 0.5089, 0.08495, 0.6055, 0.1651, 0.5531, 0.2096, 0.5616, 0.1678, 0.5616, 0.1678, 0.5961, 0.1334, 0.6235, 0.1468, 0.6055, 0.1651, 0.687, 0.0772, 0.8056, 0.01079, 0.7865, 0.1176, 0.5136, 0.07668, 0.5141, 0.0705, 0.5189, 0.07933, 0.5001, 0.176, 0.5191, 0.1795, 0.5092, 0.1916, 0.5092, 0.1916, 0.5198, 0.2008, 0.494, 0.1934, 0.5198, 0.2008, 0.5443, 0.1934, 0.5531, 0.2096, 0.5198, 0.2489, 0.4853, 0.2101, 0.494, 0.1934, 0.5198, 0.2008, 0.5198, 0.2489, 0.5381, 0.1584, 0.538, 0.176, 0.519, 0.159, 0.4853, 0.2101, 0.4764, 0.168, 0.494, 0.1934, 0.5198, 0.2008, 0.5288, 0.1918, 0.5443, 0.1934, 0.6478, 0.2835, 0.6126, 0.2616, 0.6325, 0.2629, 0.5289, 0.08496, 0.5189, 0.08518, 0.5089, 0.08495, 0.5189, 0.07933, 0.7702, 0.3795, 0.8159, 0.4454, 0.7557, 0.4186, 0.5242, 0.07669, 0.5238, 0.07051, 0.5312, 0.07383, 0.5289, 0.08496, 0.5141, 0.0705, 0.5136, 0.07668, 0.5089, 0.08495, 0.5066, 0.07381, 0.6018, 0.3285, 0.6269, 0.3205, 0.6144, 0.332, 0.5052, 0.09091, 0.5189, 0.1284, 0.4999, 0.1584, 0.494, 0.1934, 0.5001, 0.176, 0.5092, 0.1916, 0.5089, 0.08495, 0.5068, 0.08742, 0.5066, 0.07381, 0.5141, 0.0705, 0.5238, 0.07051, 0.5189, 0.07933, 0.5141, 0.0705, 0.5189, 0.0679, 0.5238, 0.07051, 0.4916, 0.07262, 0.5068, 0.08742, 0.5052, 0.09091, 0.3634, 0.8613, 0.3159, 0.8682, 0.2098, 0.2062, 0.5242, 0.07669, 0.5289, 0.08496, 0.5189, 0.07933, 0.4759, 0.2731, 0.5198, 0.2489, 0.5203, 0.2948, 0.7155, 0.1397, 0.687, 0.0772, 0.7865, 0.1176, 0.5203, 0.2948, 0.5211, 0.3439, 0.4826, 0.3178, 0.5211, 0.3439, 0.4829, 0.3585, 0.4826, 0.3178, 0.6126, 0.2616, 0.5807, 0.2666, 0.614, 0.2427, 0.6325, 0.2629, 0.5198, 0.2489, 0.4759, 0.2731, 0.4853, 0.2101, 0.614, 0.2427, 0.6215, 0.2278, 0.6648, 0.2532, 0.6325, 0.2629, 0.6537, 0.28, 0.6478, 0.2835, 0.3727, 0.2564, 0.4165, 0.2295, 0.4245, 0.2445, 0.391, 0.2871, 0.3897, 0.3002, 0.3849, 0.2836, 0.6495, 0.2962, 0.6537, 0.28, 0.6684, 0.298, 0.6528, 0.3102, 0.3703, 0.3026, 0.3849, 0.2836, 0.3897, 0.3002, 0.3869, 0.3146, 0.4759, 0.2731, 0.472, 0.2943, 0.4618, 0.2834, 0.4587, 0.268, 0.5242, 0.07669, 0.5189, 0.07933, 0.5238, 0.07051, 0.3703, 0.3026, 0.3741, 0.2818, 0.3849, 0.2836, 0.5198, 0.2489, 0.5639, 0.272, 0.5203, 0.2948, 0.5585, 0.3166, 0.5211, 0.3439, 0.5203, 0.2948, 0.5781, 0.2819, 0.5684, 0.2929, 0.5639, 0.272, 0.5807, 0.2666, 0.5639, 0.272, 0.5198, 0.2489, 0.5531, 0.2096, 0.3869, 0.3146, 0.3897, 0.3002, 0.4136, 0.3242, 0.6641, 0.2779, 0.6684, 0.298, 0.6537, 0.28, 0.6478, 0.2835, 0.6537, 0.28, 0.6495, 0.2962, 0.4061, 0.2655, 0.4263, 0.2637, 0.391, 0.2871, 0.4587, 0.268, 0.4618, 0.2834, 0.4263, 0.2637, 0.391, 0.2871, 0.3849, 0.2836, 0.4061, 0.2655, 0.6269, 0.3205, 0.6495, 0.2962, 0.6528, 0.3102, 0.4612, 0.3112, 0.4618, 0.2834, 0.472, 0.2943, 0.4267, 0.3354, 0.4136, 0.3242, 0.4394, 0.3313, 0.4394, 0.3313, 0.4612, 0.3112, 0.4565, 0.33, 0.5849, 0.3277, 0.5795, 0.3093, 0.6018, 0.3285, 0.6126, 0.2616, 0.5781, 0.2819, 0.5807, 0.2666, 0.1853, 0.4841, 0.4928, 0.4345, 0.5219, 0.386, 0.8159, 0.4454, 0.6606, 0.7412, 0.5638, 0.7392, 0.4348, 0.6589, 0.6714, 0.5927, 0.5684, 0.2929, 0.5781, 0.2819, 0.5795, 0.3093, 0.5189, 0.1284, 0.5327, 0.09092, 0.5381, 0.1584, 0.5219, 0.386, 0.5211, 0.3439, 0.5597, 0.357, 0.247, 0.1871, 0.2716, 0.1939, 0.2192, 0.2374, 0.5585, 0.3166, 0.5849, 0.3277, 0.5597, 0.357, 0.3793, 0.3787, 0.4246, 0.3793, 0.3965, 0.4254, 0.3503, 0.3962, 0.3128, 0.3506, 0.3793, 0.3787, 0.5219, 0.386, 0.5597, 0.357, 0.5532, 0.4331, 0.3869, 0.3146, 0.4136, 0.3242, 0.4267, 0.3354, 0.6921, 0.3883, 0.6628, 0.3725, 0.7263, 0.3418, 0.3727, 0.2564, 0.3603, 0.2359, 0.4165, 0.2295, 0.3627, 0.3297, 0.3793, 0.3787, 0.3128, 0.3506, 0.4164, 0.04763, 0.4106, 0.1112, 0.3499, 0.07596, 0.8462, 0.2934, 0.7943, 0.3641, 0.7495, 0.3347, 0.7263, 0.3418, 0.7299, 0.2564, 0.8096, 0.2339, 0.8462, 0.2934, 0.887, 0.2338, 0.8424, 0.1952, 0.8582, 0.1378, 0.6839, 0.28, 0.6764, 0.2332, 0.7299, 0.2564, 0.3948, 0.6861, 0.4348, 0.6589, 0.453, 0.7, 0.6764, 0.2332, 0.6648, 0.2532, 0.6215, 0.2278, 0.1768, 0.1962, 0.1315, 0.2376, 0.1717, 0.1323, 0.5189, 0.0679, 0.5015, 0.06204, 0.5364, 0.06207, 0.4905, 0.04167, 0.4916, 0.07262, 0.474, 0.07651, 0.4164, 0.04763, 0.5364, 0.06207, 0.5519, 0.05834, 0.5463, 0.07267, 0.5312, 0.07383, 0.5961, 0.1334, 0.6295, 0.1305, 0.6235, 0.1468, 0.4106, 0.1112, 0.4164, 0.04763, 0.474, 0.07651, 0.4764, 0.168, 0.4853, 0.2101, 0.432, 0.1656, 0.4076, 0.1306, 0.4106, 0.1112, 0.4414, 0.1336, 0.4999, 0.1584, 0.4764, 0.168, 0.4414, 0.1336, 0.4137, 0.1472, 0.4076, 0.1306, 0.4414, 0.1336, 0.5312, 0.07383, 0.531, 0.08743, 0.5289, 0.08496, 0.6214, 0.04809, 0.6267, 0.1114, 0.5638, 0.07659, 0.5638, 0.7392, 0.5864, 0.794, 0.5429, 0.7558, 0.9459, 0.07957, 0.8582, 0.1378, 0.7865, 0.1176, 0.2326, 0.003484, 0.5012, 0.8444, 0.5728, 0.8605, 0.5062, 0.9049, 0.4388, 0.8702, 0.4164, 0.04763, 0.3499, 0.07596, 0.687, 0.0772, 0.6214, 0.04809, 0.7602, 0.1932, 0.7832, 0.1874, 0.8096, 0.2339, 0.09704, 0.7321, 0.09282, 0.5899, 0.3253, 0.6562, 0.1941, 0.7332, 0.3247, 0.7272, 0.287, 0.745, 0.3061, 0.697, 0.8462, 0.2934, 0.845, 0.2564, 0.887, 0.2338, 0.7602, 0.1932, 0.8096, 0.2339, 0.7299, 0.2564, 0.887, 0.2338, 0.8582, 0.1378, 0.07896, 0.06072, 0.9999, 0.2546, 0.887, 0.2338, 0.000144, 0.2591, 0.9117, 0.4024, 0.8462, 0.2934, 0.5463, 0.07267, 0.5519, 0.05834, 0.5638, 0.07659, 0.4734, 0.8247, 0.5012, 0.8444, 0.4388, 0.8702, 0.1315, 0.2376, 0.1797, 0.2633, 0.1785, 0.305, 0.6267, 0.1114, 0.6295, 0.1305, 0.5961, 0.1334, 0.6631, 0.1907, 0.7155, 0.1397, 0.7602, 0.1932, 0.845, 0.2564, 0.8462, 0.2934, 0.8096, 0.2339, 0.1991, 0.2225, 0.1797, 0.2633, 0.1768, 0.1962, 0.5012, 0.8444, 0.5555, 0.8264, 0.5728, 0.8605, 0.8293, 0.2196, 0.8424, 0.1952, 0.845, 0.2564, 0.4905, 0.04167, 0.5015, 0.06204, 0.4916, 0.07262, 0.391, 0.6119, 0.4981, 0.5523, 0.4348, 0.6589, 0.453, 0.7, 0.5429, 0.7558, 0.5037, 0.7876, 0.4708, 0.7484, 0.1797, 0.2633, 0.1991, 0.2225, 0.2192, 0.2374, 0.1797, 0.2633, 0.2192, 0.2374, 0.1785, 0.305, 0.7702, 0.3795, 0.7495, 0.3347, 0.7943, 0.3641, 0.6048, 0.8799, 0.5728, 0.8605, 0.5864, 0.794, 0.2882, 0.3465, 0.2681, 0.3987, 0.2398, 0.3826, 0.8096, 0.2339, 0.8293, 0.2196, 0.845, 0.2564, 0.2398, 0.3826, 0.1853, 0.4841, 0.1064, 0.4327, 0.2681, 0.3987, 0.287, 0.4429, 0.2193, 0.4772, 0.8159, 0.4454, 0.7702, 0.3795, 0.7943, 0.3641, 0.8455, 0.45, 0.2398, 0.3826, 0.2681, 0.3987, 0.2193, 0.4772, 0.1853, 0.4841, 0.8455, 0.45, 0.7943, 0.3641, 0.9117, 0.4024, 0.2398, 0.3826, 0.1785, 0.305, 0.2882, 0.3465, 0.3195, 0.1394, 0.3735, 0.1919, 0.2716, 0.1939, 0.6295, 0.1305, 0.6267, 0.1114, 0.687, 0.0772, 0.1815, 0.8547, 0.2538, 0.8405, 0.3159, 0.8682, 0.2472, 0.9012, 0.2192, 0.2374, 0.2716, 0.1939, 0.3049, 0.2611, 0.1315, 0.2376, 0.1768, 0.1962, 0.1797, 0.2633, 0.8424, 0.1952, 0.8374, 0.1564, 0.8582, 0.1378, 0.3195, 0.1394, 0.2467, 0.1148, 0.3499, 0.07596, 0.8424, 0.1952, 0.887, 0.2338, 0.845, 0.2564, 0.7602, 0.1932, 0.7155, 0.1397, 0.7865, 0.1176, 0.7855, 0.1523, 0.2467, 0.1148, 0.3195, 0.1394, 0.2716, 0.1939, 0.246, 0.151, 0.2398, 0.3826, 0.1064, 0.4327, 0.1785, 0.305, 0.6631, 0.1907, 0.6235, 0.1468, 0.6295, 0.1305, 0.7155, 0.1397, 0.4076, 0.1306, 0.4137, 0.1472, 0.3735, 0.1919, 0.3195, 0.1394, 0.6295, 0.1305, 0.687, 0.0772, 0.7155, 0.1397, 0.3195, 0.1394, 0.3499, 0.07596, 0.4076, 0.1306, 0.432, 0.1656, 0.3735, 0.1919, 0.4137, 0.1472, 0.9117, 0.4024, 0.7943, 0.3641, 0.8462, 0.2934, 0.1717, 0.1323, 0.1966, 0.1552, 0.1768, 0.1962, 0.8424, 0.1952, 0.8293, 0.2196, 0.8347, 0.207, 0.6235, 0.1468, 0.6631, 0.1907, 0.6055, 0.1651, 0.7855, 0.1523, 0.7865, 0.1176, 0.8582, 0.1378, 0.8374, 0.1564, 0.1717, 0.1323, 0.2467, 0.1148, 0.246, 0.151, 0.1966, 0.1552, 0.4076, 0.1306, 0.3499, 0.07596, 0.4106, 0.1112, 0.4388, 0.8702, 0.7455, 0.6521, 0.8347, 0.207, 0.3917, 0.8621, 0.09282, 0.5899, 0.2472, 0.9012, 0.3159, 0.8682, 0.05122, 0.5227, 0.3212, 0.7772, 0.2098, 0.2062, 0.3159, 0.8682, 0.2824, 0.8215, 0.4348, 0.6589, 0.4981, 0.5523, 0.6714, 0.5927, 0.6714, 0.5927, 0.7455, 0.6521, 0.6606, 0.7412, 0.6048, 0.8799, 0.5062, 0.9049, 0.5728, 0.8605, 0.4348, 0.6589, 0.5638, 0.7392, 0.5429, 0.7558, 0.453, 0.7, 0.2146, 0.7504, 0.1941, 0.7332, 0.3253, 0.6562, 0.3061, 0.697, 0.01941, 0.6397, 0.09282, 0.5899, 0.09704, 0.7321, 0.1941, 0.7332, 0.1697, 0.7875, 0.04953, 0.7488, 0.3253, 0.6562, 0.3699, 0.6102, 0.3648, 0.6844, 0.1998, 0.8209, 0.1815, 0.8547, 0.1697, 0.7875, 0.391, 0.6119, 0.4348, 0.6589, 0.3948, 0.6861, 0.3061, 0.697, 0.3648, 0.6844, 0.3247, 0.7272, 0.3847, 0.7954, 0.411, 0.7477, 0.4359, 0.7796, 0.1998, 0.8209, 0.2538, 0.8405, 0.1815, 0.8547, 0.5521, 0.7877, 0.5429, 0.7558, 0.5864, 0.794, 0.5555, 0.8264, 0.1697, 0.7875, 0.2146, 0.7504, 0.2043, 0.7822, 0.1998, 0.8209, 0.7602, 0.1932, 0.7855, 0.1523, 0.796, 0.177, 0.7832, 0.1874, 0.2336, 0.1756, 0.246, 0.151, 0.2716, 0.1939, 0.247, 0.1871, 0.3212, 0.7772, 0.2824, 0.8215, 0.253, 0.7834, 0.287, 0.745, 0.287, 0.745, 0.3247, 0.7272, 0.347, 0.7458, 0.3212, 0.7772, 0.09704, 0.7321, 0.1941, 0.7332, 0.04953, 0.7488, 0.5037, 0.7876, 0.5521, 0.7877, 0.5509, 0.8118, 0.4734, 0.8247, 0.3247, 0.7272, 0.3744, 0.709, 0.347, 0.7458, 0.4337, 0.7297, 0.3847, 0.7103, 0.3948, 0.6861, 0.3159, 0.8682, 0.2538, 0.8405, 0.2824, 0.8215, 0.2098, 0.2062, 0.2192, 0.2374, 0.1991, 0.2225, 0.5521, 0.7877, 0.5037, 0.7876, 0.5429, 0.7558, 0.253, 0.7834, 0.2824, 0.8215, 0.2048, 0.8064, 0.2043, 0.7822, 0.3847, 0.7954, 0.3847, 0.7103, 0.411, 0.7477, 0.8096, 0.2339, 0.7832, 0.1874, 0.8022, 0.1846, 0.8163, 0.2031, 0.2265, 0.1831, 0.247, 0.1871, 0.2192, 0.2374, 0.2098, 0.2062, 0.7832, 0.1874, 0.796, 0.177, 0.8022, 0.1846, 0.2265, 0.1831, 0.2336, 0.1756, 0.247, 0.1871, 0.4708, 0.7484, 0.4337, 0.7297, 0.453, 0.7, 0.3744, 0.709, 0.3723, 0.7945, 0.347, 0.7458, 0.7455, 0.6521, 0.7075, 0.7599, 0.6606, 0.7412, 0.411, 0.7477, 0.4337, 0.7297, 0.4708, 0.7484, 0.4359, 0.7796, 0.5555, 0.8264, 0.5012, 0.8444, 0.5509, 0.8118, 0.5509, 0.8118, 0.5012, 0.8444, 0.4734, 0.8247, 0.3648, 0.6844, 0.3744, 0.709, 0.3247, 0.7272, 0.2048, 0.8064, 0.1998, 0.8209, 0.2043, 0.7822, 0.8096, 0.2339, 0.8163, 0.2031, 0.8293, 0.2196, 0.411, 0.7477, 0.3847, 0.7103, 0.4337, 0.7297, 0.5555, 0.8264, 0.5509, 0.8118, 0.5521, 0.7877, 0.5728, 0.8605, 0.5555, 0.8264, 0.5864, 0.794, 0.253, 0.7834, 0.2043, 0.7822, 0.2146, 0.7504, 0.7075, 0.7599, 0.5638, 0.7392, 0.6606, 0.7412, 0.2538, 0.8405, 0.2048, 0.8064, 0.2824, 0.8215, 0.5864, 0.794, 0.5638, 0.7392, 0.6048, 0.8799, 0.2538, 0.8405, 0.1998, 0.8209, 0.2048, 0.8064, 0.9197, 0.4197, 0.25, 0.49, 0.25, 0.25, 0.09704, 0.7321, 0.04953, 0.7488, 0.01941, 0.6397, 0.4388, 0.8702, 0.8293, 0.2196, 0.3847, 0.7954, 0.3253, 0.6562, 0.3648, 0.6844, 0.3061, 0.697, 0.1697, 0.7875, 0.1941, 0.7332, 0.2146, 0.7504, 0.6204, 0.5657, 0.6714, 0.5927, 0.4981, 0.5523, 0.5037, 0.7876, 0.4734, 0.8247, 0.4359, 0.7796, 0.4708, 0.7484, 0.4359, 0.7796, 0.4734, 0.8247, 0.4388, 0.8702, 0.3847, 0.7954, 0.1697, 0.7875, 0.1815, 0.8547, 0.1487, 0.8733, 0.1487, 0.8733, 0.1815, 0.8547, 0.2472, 0.9012, 0.2642, 0.5501, 0.3253, 0.6562, 0.09282, 0.5899, 0.2642, 0.5501, 0.3699, 0.6102, 0.3253, 0.6562, 0.05122, 0.5227, 0.145, 0.5626, 0.09282, 0.5899, 0.253, 0.7834, 0.2146, 0.7504, 0.3061, 0.697, 0.287, 0.745, 0.09282, 0.5899, 0.145, 0.5626, 0.2642, 0.5501, 0.99, 0.25, 0.4197, 0.4197, 0.25, 0.25, 0.9197, 0.08029, 0.49, 0.25, 0.25, 0.25, 0.75, 0.01, 0.4197, 0.08029, 0.25, 0.25, 0.5803, 0.08029, 0.25, 0.01, 0.25, 0.25, 0.51, 0.25, 0.08029, 0.08029, 0.25, 0.25, 0.5803, 0.4197, 0.01, 0.25, 0.25, 0.25, 0.25, 0.25, 0.75, 0.49, 0.08029, 0.4197, 0.625, 0.6875, 0.6875, 0.6875, 0.6875, 0.8125, 0.625, 0.8125, 0.8125, 0.6875, 0.75, 0.6875, 0.75, 0.5625, 0.8125, 0.5625, 0.8125, 0.8125, 0.8125, 0.9375, 0.75, 0.9375, 0.75, 0.8125, 0.75, 0.49, 0.9197, 0.4197, 0.99, 0.25, 0.9197, 0.08029, 0.75, 0.01, 0.5803, 0.08029, 0.51, 0.25, 0.5803, 0.4197, 0.625, 0.8125, 0.6875, 0.8125, 0.6875, 0.9375, 0.625, 0.9375, 0.7031, 1.0, 0.6875, 0.9375, 0.75, 0.9375, 0.625, 0.5625, 0.6875, 0.5625, 0.6875, 0.6875, 0.625, 0.6875, 0.8706, 0.5896, 0.9062, 0.6057, 0.8794, 0.6165, 0.965, 0.8417, 0.8475, 0.8887, 0.8681, 0.8215, 0.9044, 0.807])
me_sphere_001.materials.append(mat_null)
me_sphere_001.materials.append(mat_monkeyhead)
me_sphere_001.materials.append(mat_hatcolor)
me_sphere_001.materials.append(mat_bodycolor)
me_sphere_001.materials.append(mat_monkeeyes)
me_sphere_001.use_remesh_fix_poles = True
me_sphere_001.use_remesh_preserve_attributes = False
me_sphere_001.use_mirror_vertex_groups = False
me_sphere_001.update()
me_cylinder_001 = bpy.data.meshes.new('Cylinder.001')
me_cylinder_001.from_pydata([(0.0, 1.0, -1.0), (0.0, 1.0, 1.0), (0.6428, 0.766, -1.0), (0.6428, 0.766, 1.0), (0.9848, 0.1736, -1.0), (0.9848, 0.1736, 1.0), (0.866, -0.5, -1.0), (0.866, -0.5, 1.0), (0.342, -0.9397, -1.0), (0.342, -0.9397, 1.0), (-0.342, -0.9397, -1.0), (-0.342, -0.9397, 1.0), (-0.866, -0.5, -1.0), (-0.866, -0.5, 1.0), (-0.9848, 0.1736, -1.0), (-0.9848, 0.1736, 1.0), (-0.6428, 0.766, -1.0), (-0.6428, 0.766, 1.0)], [], [(0, 1, 3, 2), (2, 3, 5, 4), (4, 5, 7, 6), (6, 7, 9, 8), (8, 9, 11, 10), (10, 11, 13, 12), (12, 13, 15, 14), (3, 1, 17, 15, 13, 11, 9, 7, 5), (14, 15, 17, 16), (16, 17, 1, 0), (0, 2, 4, 6, 8, 10, 12, 14, 16)])
_uv = me_cylinder_001.uv_layers.new(name='UVMap')
_uv.uv.foreach_set('vector', [1.0, 0.5, 1.0, 1.0, 0.8889, 1.0, 0.8889, 0.5, 0.8889, 0.5, 0.8889, 1.0, 0.7778, 1.0, 0.7778, 0.5, 0.7778, 0.5, 0.7778, 1.0, 0.6667, 1.0, 0.6667, 0.5, 0.6667, 0.5, 0.6667, 1.0, 0.5556, 1.0, 0.5556, 0.5, 0.5556, 0.5, 0.5556, 1.0, 0.4444, 1.0, 0.4444, 0.5, 0.4444, 0.5, 0.4444, 1.0, 0.3333, 1.0, 0.3333, 0.5, 0.3333, 0.5, 0.3333, 1.0, 0.2222, 1.0, 0.2222, 0.5, 0.4043, 0.4339, 0.25, 0.49, 0.09573, 0.4339, 0.01365, 0.2917, 0.04215, 0.13, 0.1679, 0.02447, 0.3321, 0.02447, 0.4578, 0.13, 0.4864, 0.2917, 0.2222, 0.5, 0.2222, 1.0, 0.1111, 1.0, 0.1111, 0.5, 0.1111, 0.5, 0.1111, 1.0, 4.47e-08, 1.0, 4.47e-08, 0.5, 0.75, 0.49, 0.9043, 0.4339, 0.9864, 0.2917, 0.9578, 0.13, 0.8321, 0.02447, 0.6679, 0.02447, 0.5422, 0.13, 0.5136, 0.2917, 0.5957, 0.4339])
me_cylinder_001.materials.append(mat_bodycolor)
me_cylinder_001.use_remesh_fix_poles = True
me_cylinder_001.use_remesh_preserve_attributes = False
me_cylinder_001.use_mirror_vertex_groups = False
me_cylinder_001.update()
me_cylinder_004 = bpy.data.meshes.new('Cylinder.004')
me_cylinder_004.from_pydata([(0.0, 1.0, -1.0), (0.0, 1.0, 1.0), (0.6428, 0.766, -1.0), (0.6428, 0.766, 1.0), (0.9848, 0.1736, -1.0), (0.9848, 0.1736, 1.0), (0.866, -0.5, -1.0), (0.866, -0.5, 1.0), (0.342, -0.9397, -1.0), (0.342, -0.9397, 1.0), (-0.342, -0.9397, -1.0), (-0.342, -0.9397, 1.0), (-0.866, -0.5, -1.0), (-0.866, -0.5, 1.0), (-0.9848, 0.1736, -1.0), (-0.9848, 0.1736, 1.0), (-0.6428, 0.766, -1.0), (-0.6428, 0.766, 1.0)], [], [(0, 1, 3, 2), (2, 3, 5, 4), (4, 5, 7, 6), (6, 7, 9, 8), (8, 9, 11, 10), (10, 11, 13, 12), (12, 13, 15, 14), (3, 1, 17, 15, 13, 11, 9, 7, 5), (14, 15, 17, 16), (16, 17, 1, 0), (0, 2, 4, 6, 8, 10, 12, 14, 16)])
_uv = me_cylinder_004.uv_layers.new(name='UVMap')
_uv.uv.foreach_set('vector', [1.0, 0.5, 1.0, 1.0, 0.8889, 1.0, 0.8889, 0.5, 0.8889, 0.5, 0.8889, 1.0, 0.7778, 1.0, 0.7778, 0.5, 0.7778, 0.5, 0.7778, 1.0, 0.6667, 1.0, 0.6667, 0.5, 0.6667, 0.5, 0.6667, 1.0, 0.5556, 1.0, 0.5556, 0.5, 0.5556, 0.5, 0.5556, 1.0, 0.4444, 1.0, 0.4444, 0.5, 0.4444, 0.5, 0.4444, 1.0, 0.3333, 1.0, 0.3333, 0.5, 0.3333, 0.5, 0.3333, 1.0, 0.2222, 1.0, 0.2222, 0.5, 0.4043, 0.4339, 0.25, 0.49, 0.09573, 0.4339, 0.01365, 0.2917, 0.04215, 0.13, 0.1679, 0.02447, 0.3321, 0.02447, 0.4578, 0.13, 0.4864, 0.2917, 0.2222, 0.5, 0.2222, 1.0, 0.1111, 1.0, 0.1111, 0.5, 0.1111, 0.5, 0.1111, 1.0, 4.47e-08, 1.0, 4.47e-08, 0.5, 0.75, 0.49, 0.9043, 0.4339, 0.9864, 0.2917, 0.9578, 0.13, 0.8321, 0.02447, 0.6679, 0.02447, 0.5422, 0.13, 0.5136, 0.2917, 0.5957, 0.4339])
me_cylinder_004.materials.append(mat_bodycolor)
me_cylinder_004.use_remesh_fix_poles = True
me_cylinder_004.use_remesh_preserve_attributes = False
me_cylinder_004.use_mirror_vertex_groups = False
me_cylinder_004.update()
me_cylinder_005 = bpy.data.meshes.new('Cylinder.005')
me_cylinder_005.from_pydata([(0.0, 1.0, -1.0), (0.0, 1.0, 1.0), (0.6428, 0.766, -1.0), (0.6428, 0.766, 1.0), (0.9848, 0.1736, -1.0), (0.9848, 0.1736, 1.0), (0.866, -0.5, -1.0), (0.866, -0.5, 1.0), (0.342, -0.9397, -1.0), (0.342, -0.9397, 1.0), (-0.342, -0.9397, -1.0), (-0.342, -0.9397, 1.0), (-0.866, -0.5, -1.0), (-0.866, -0.5, 1.0), (-0.9848, 0.1736, -1.0), (-0.9848, 0.1736, 1.0), (-0.6428, 0.766, -1.0), (-0.6428, 0.766, 1.0)], [], [(0, 1, 3, 2), (2, 3, 5, 4), (4, 5, 7, 6), (6, 7, 9, 8), (8, 9, 11, 10), (10, 11, 13, 12), (12, 13, 15, 14), (3, 1, 17, 15, 13, 11, 9, 7, 5), (14, 15, 17, 16), (16, 17, 1, 0), (0, 2, 4, 6, 8, 10, 12, 14, 16)])
_uv = me_cylinder_005.uv_layers.new(name='UVMap')
_uv.uv.foreach_set('vector', [1.0, 0.5, 1.0, 1.0, 0.8889, 1.0, 0.8889, 0.5, 0.8889, 0.5, 0.8889, 1.0, 0.7778, 1.0, 0.7778, 0.5, 0.7778, 0.5, 0.7778, 1.0, 0.6667, 1.0, 0.6667, 0.5, 0.6667, 0.5, 0.6667, 1.0, 0.5556, 1.0, 0.5556, 0.5, 0.5556, 0.5, 0.5556, 1.0, 0.4444, 1.0, 0.4444, 0.5, 0.4444, 0.5, 0.4444, 1.0, 0.3333, 1.0, 0.3333, 0.5, 0.3333, 0.5, 0.3333, 1.0, 0.2222, 1.0, 0.2222, 0.5, 0.4043, 0.4339, 0.25, 0.49, 0.09573, 0.4339, 0.01365, 0.2917, 0.04215, 0.13, 0.1679, 0.02447, 0.3321, 0.02447, 0.4578, 0.13, 0.4864, 0.2917, 0.2222, 0.5, 0.2222, 1.0, 0.1111, 1.0, 0.1111, 0.5, 0.1111, 0.5, 0.1111, 1.0, 4.47e-08, 1.0, 4.47e-08, 0.5, 0.75, 0.49, 0.9043, 0.4339, 0.9864, 0.2917, 0.9578, 0.13, 0.8321, 0.02447, 0.6679, 0.02447, 0.5422, 0.13, 0.5136, 0.2917, 0.5957, 0.4339])
me_cylinder_005.materials.append(mat_bodycolor)
me_cylinder_005.use_remesh_fix_poles = True
me_cylinder_005.use_remesh_preserve_attributes = False
me_cylinder_005.use_mirror_vertex_groups = False
me_cylinder_005.update()
me_cylinder_003 = bpy.data.meshes.new('Cylinder.003')
me_cylinder_003.from_pydata([(0.0, 1.0, -1.0), (0.0, 1.0, 1.0), (0.6428, 0.766, -1.0), (0.6428, 0.766, 1.0), (0.9848, 0.1736, -1.0), (0.9848, 0.1736, 1.0), (0.866, -0.5, -1.0), (0.866, -0.5, 1.0), (0.342, -0.9397, -1.0), (0.342, -0.9397, 1.0), (-0.342, -0.9397, -1.0), (-0.342, -0.9397, 1.0), (-0.866, -0.5, -1.0), (-0.866, -0.5, 1.0), (-0.9848, 0.1736, -1.0), (-0.9848, 0.1736, 1.0), (-0.6428, 0.766, -1.0), (-0.6428, 0.766, 1.0)], [], [(0, 1, 3, 2), (2, 3, 5, 4), (4, 5, 7, 6), (6, 7, 9, 8), (8, 9, 11, 10), (10, 11, 13, 12), (12, 13, 15, 14), (3, 1, 17, 15, 13, 11, 9, 7, 5), (14, 15, 17, 16), (16, 17, 1, 0), (0, 2, 4, 6, 8, 10, 12, 14, 16)])
_uv = me_cylinder_003.uv_layers.new(name='UVMap')
_uv.uv.foreach_set('vector', [1.0, 0.5, 1.0, 1.0, 0.8889, 1.0, 0.8889, 0.5, 0.8889, 0.5, 0.8889, 1.0, 0.7778, 1.0, 0.7778, 0.5, 0.7778, 0.5, 0.7778, 1.0, 0.6667, 1.0, 0.6667, 0.5, 0.6667, 0.5, 0.6667, 1.0, 0.5556, 1.0, 0.5556, 0.5, 0.5556, 0.5, 0.5556, 1.0, 0.4444, 1.0, 0.4444, 0.5, 0.4444, 0.5, 0.4444, 1.0, 0.3333, 1.0, 0.3333, 0.5, 0.3333, 0.5, 0.3333, 1.0, 0.2222, 1.0, 0.2222, 0.5, 0.4043, 0.4339, 0.25, 0.49, 0.09573, 0.4339, 0.01365, 0.2917, 0.04215, 0.13, 0.1679, 0.02447, 0.3321, 0.02447, 0.4578, 0.13, 0.4864, 0.2917, 0.2222, 0.5, 0.2222, 1.0, 0.1111, 1.0, 0.1111, 0.5, 0.1111, 0.5, 0.1111, 1.0, 4.47e-08, 1.0, 4.47e-08, 0.5, 0.75, 0.49, 0.9043, 0.4339, 0.9864, 0.2917, 0.9578, 0.13, 0.8321, 0.02447, 0.6679, 0.02447, 0.5422, 0.13, 0.5136, 0.2917, 0.5957, 0.4339])
me_cylinder_003.materials.append(mat_bodycolor)
me_cylinder_003.use_remesh_fix_poles = True
me_cylinder_003.use_remesh_preserve_attributes = False
me_cylinder_003.use_mirror_vertex_groups = False
me_cylinder_003.update()
me_cube_002 = bpy.data.meshes.new('Cube.002')
me_cube_002.from_pydata([(-1.0, -1.0, -1.0), (-1.0, -1.0, 1.0), (-1.0, 1.0, -1.0), (-1.0, 1.0, 1.0), (1.0, -1.0, -1.0), (1.0, -1.0, 1.0), (1.0, 1.0, -1.0), (1.0, 1.0, 1.0), (-1.0, 2.115, 1.0), (-1.0, 2.115, -1.0), (1.0, 2.115, -1.0), (1.0, 2.115, 1.0)], [], [(0, 1, 3, 2), (7, 6, 10, 11), (6, 7, 5, 4), (4, 5, 1, 0), (2, 6, 4, 0), (7, 3, 1, 5), (9, 8, 11, 10), (6, 2, 9, 10), (3, 7, 11, 8), (2, 3, 8, 9)])
_uv = me_cube_002.uv_layers.new(name='UVMap')
_uv.uv.foreach_set('vector', [0.375, 0.0, 0.625, 0.0, 0.625, 0.25, 0.375, 0.25, 0.625, 0.5, 0.375, 0.5, 0.375, 0.5, 0.625, 0.5, 0.375, 0.5, 0.625, 0.5, 0.625, 0.75, 0.375, 0.75, 0.375, 0.75, 0.625, 0.75, 0.625, 1.0, 0.375, 1.0, 0.125, 0.5, 0.375, 0.5, 0.375, 0.75, 0.125, 0.75, 0.625, 0.5, 0.875, 0.5, 0.875, 0.75, 0.625, 0.75, 0.375, 0.25, 0.625, 0.25, 0.625, 0.5, 0.375, 0.5, 0.375, 0.5, 0.125, 0.5, 0.125, 0.5, 0.375, 0.5, 0.875, 0.5, 0.625, 0.5, 0.625, 0.5, 0.875, 0.5, 0.375, 0.25, 0.625, 0.25, 0.625, 0.25, 0.375, 0.25])
me_cube_002.materials.append(mat_handcolor)
me_cube_002.use_remesh_fix_poles = True
me_cube_002.use_remesh_preserve_attributes = False
me_cube_002.use_mirror_vertex_groups = False
me_cube_002.update()
me_cube_003 = bpy.data.meshes.new('Cube.003')
me_cube_003.from_pydata([(-1.0, -1.0, -1.0), (-1.0, -1.0, 1.0), (-1.0, 1.848, -1.0), (-1.0, 1.848, 1.0), (1.0, -1.0, -1.0), (1.0, -1.0, 1.0), (1.0, 1.848, -1.0), (1.0, 1.848, 1.0)], [], [(0, 1, 3, 2), (2, 3, 7, 6), (6, 7, 5, 4), (4, 5, 1, 0), (2, 6, 4, 0), (7, 3, 1, 5)])
_uv = me_cube_003.uv_layers.new(name='UVMap')
_uv.uv.foreach_set('vector', [0.375, 0.0, 0.625, 0.0, 0.625, 0.25, 0.375, 0.25, 0.375, 0.25, 0.625, 0.25, 0.625, 0.5, 0.375, 0.5, 0.375, 0.5, 0.625, 0.5, 0.625, 0.75, 0.375, 0.75, 0.375, 0.75, 0.625, 0.75, 0.625, 1.0, 0.375, 1.0, 0.125, 0.5, 0.375, 0.5, 0.375, 0.75, 0.125, 0.75, 0.625, 0.5, 0.875, 0.5, 0.875, 0.75, 0.625, 0.75])
me_cube_003.materials.append(mat_handcolor)
me_cube_003.use_remesh_fix_poles = True
me_cube_003.use_remesh_preserve_attributes = False
me_cube_003.use_mirror_vertex_groups = False
me_cube_003.update()
me_cube_006 = bpy.data.meshes.new('Cube.006')
me_cube_006.from_pydata([(-1.0, -1.0, -1.0), (-1.0, -1.0, 1.0), (-1.0, 1.0, -1.0), (-1.0, 1.0, 1.0), (1.0, -1.0, -1.0), (1.0, -1.0, 1.0), (1.0, 1.0, -1.0), (1.0, 1.0, 1.0)], [], [(0, 1, 3, 2), (2, 3, 7, 6), (6, 7, 5, 4), (4, 5, 1, 0), (2, 6, 4, 0), (7, 3, 1, 5)])
_uv = me_cube_006.uv_layers.new(name='UVMap')
_uv.uv.foreach_set('vector', [0.375, 0.0, 0.625, 0.0, 0.625, 0.25, 0.375, 0.25, 0.375, 0.25, 0.625, 0.25, 0.625, 0.5, 0.375, 0.5, 0.375, 0.5, 0.625, 0.5, 0.625, 0.75, 0.375, 0.75, 0.375, 0.75, 0.625, 0.75, 0.625, 1.0, 0.375, 1.0, 0.125, 0.5, 0.375, 0.5, 0.375, 0.75, 0.125, 0.75, 0.625, 0.5, 0.875, 0.5, 0.875, 0.75, 0.625, 0.75])
me_cube_006.materials.append(mat_handcolor)
me_cube_006.use_remesh_fix_poles = True
me_cube_006.use_remesh_preserve_attributes = False
me_cube_006.use_mirror_vertex_groups = False
me_cube_006.update()
me_cube_007 = bpy.data.meshes.new('Cube.007')
me_cube_007.from_pydata([(-1.0, -1.0, -1.0), (-1.0, -1.0, 1.0), (-1.0, 1.0, -1.0), (-1.0, 1.0, 1.0), (1.0, -1.0, -1.0), (1.0, -1.0, 1.0), (1.0, 1.0, -1.0), (1.0, 1.0, 1.0)], [], [(0, 1, 3, 2), (2, 3, 7, 6), (6, 7, 5, 4), (4, 5, 1, 0), (2, 6, 4, 0), (7, 3, 1, 5)])
_uv = me_cube_007.uv_layers.new(name='UVMap')
_uv.uv.foreach_set('vector', [0.375, 0.0, 0.625, 0.0, 0.625, 0.25, 0.375, 0.25, 0.375, 0.25, 0.625, 0.25, 0.625, 0.5, 0.375, 0.5, 0.375, 0.5, 0.625, 0.5, 0.625, 0.75, 0.375, 0.75, 0.375, 0.75, 0.625, 0.75, 0.625, 1.0, 0.375, 1.0, 0.125, 0.5, 0.375, 0.5, 0.375, 0.75, 0.125, 0.75, 0.625, 0.5, 0.875, 0.5, 0.875, 0.75, 0.625, 0.75])
me_cube_007.materials.append(mat_handcolor)
me_cube_007.use_remesh_fix_poles = True
me_cube_007.use_remesh_preserve_attributes = False
me_cube_007.use_mirror_vertex_groups = False
me_cube_007.update()
me_icosphere_002 = bpy.data.meshes.new('Icosphere.002')
me_icosphere_002.from_pydata([(0.0, 0.0, -0.15), (0.1085, -0.07886, -0.06708), (-0.04146, -0.1276, -0.06708), (-0.1342, 0.0, -0.06708), (-0.04146, 0.1276, -0.06708), (0.1085, 0.07886, -0.06708), (0.04146, -0.1276, 0.06708), (-0.1085, -0.07886, 0.06708), (-0.1085, 0.07886, 0.06708), (0.04146, 0.1276, 0.06708), (0.1342, 0.0, 0.06708), (0.0, 0.0, 0.15)], [], [(0, 1, 2), (1, 0, 5), (0, 2, 3), (0, 3, 4), (0, 4, 5), (1, 5, 10), (2, 1, 6), (3, 2, 7), (4, 3, 8), (5, 4, 9), (1, 10, 6), (2, 6, 7), (3, 7, 8), (4, 8, 9), (5, 9, 10), (6, 10, 11), (7, 6, 11), (8, 7, 11), (9, 8, 11), (10, 9, 11)])
_uv = me_icosphere_002.uv_layers.new(name='UVMap')
_uv.uv.foreach_set('vector', [0.8182, 0.0, 0.7273, 0.1575, 0.9091, 0.1575, 0.7273, 0.1575, 0.6364, 0.0, 0.5455, 0.1575, 0.09091, 0.0, 0.0, 0.1575, 0.1818, 0.1575, 0.2727, 0.0, 0.1818, 0.1575, 0.3636, 0.1575, 0.4545, 0.0, 0.3636, 0.1575, 0.5455, 0.1575, 0.7273, 0.1575, 0.5455, 0.1575, 0.6364, 0.3149, 0.9091, 0.1575, 0.7273, 0.1575, 0.8182, 0.3149, 0.1818, 0.1575, 0.0, 0.1575, 0.09091, 0.3149, 0.3636, 0.1575, 0.1818, 0.1575, 0.2727, 0.3149, 0.5455, 0.1575, 0.3636, 0.1575, 0.4545, 0.3149, 0.7273, 0.1575, 0.6364, 0.3149, 0.8182, 0.3149, 0.9091, 0.1575, 0.8182, 0.3149, 1.0, 0.3149, 0.1818, 0.1575, 0.09091, 0.3149, 0.2727, 0.3149, 0.3636, 0.1575, 0.2727, 0.3149, 0.4545, 0.3149, 0.5455, 0.1575, 0.4545, 0.3149, 0.6364, 0.3149, 0.8182, 0.3149, 0.6364, 0.3149, 0.7273, 0.4724, 1.0, 0.3149, 0.8182, 0.3149, 0.9091, 0.4724, 0.2727, 0.3149, 0.09091, 0.3149, 0.1818, 0.4724, 0.4545, 0.3149, 0.2727, 0.3149, 0.3636, 0.4724, 0.6364, 0.3149, 0.4545, 0.3149, 0.5455, 0.4724])
me_icosphere_002.materials.append(None)
me_icosphere_002.use_remesh_fix_poles = True
me_icosphere_002.use_remesh_preserve_attributes = False
me_icosphere_002.use_mirror_vertex_groups = False
me_icosphere_002.update()
me_icosphere_003 = bpy.data.meshes.new('Icosphere.003')
me_icosphere_003.from_pydata([(0.0, 0.0, -0.15), (0.1085, -0.07886, -0.06708), (-0.04146, -0.1276, -0.06708), (-0.1342, 0.0, -0.06708), (-0.04146, 0.1276, -0.06708), (0.1085, 0.07886, -0.06708), (0.04146, -0.1276, 0.06708), (-0.1085, -0.07886, 0.06708), (-0.1085, 0.07886, 0.06708), (0.04146, 0.1276, 0.06708), (0.1342, 0.0, 0.06708), (0.0, 0.0, 0.15)], [], [(0, 1, 2), (1, 0, 5), (0, 2, 3), (0, 3, 4), (0, 4, 5), (1, 5, 10), (2, 1, 6), (3, 2, 7), (4, 3, 8), (5, 4, 9), (1, 10, 6), (2, 6, 7), (3, 7, 8), (4, 8, 9), (5, 9, 10), (6, 10, 11), (7, 6, 11), (8, 7, 11), (9, 8, 11), (10, 9, 11)])
_uv = me_icosphere_003.uv_layers.new(name='UVMap')
_uv.uv.foreach_set('vector', [0.8182, 0.0, 0.7273, 0.1575, 0.9091, 0.1575, 0.7273, 0.1575, 0.6364, 0.0, 0.5455, 0.1575, 0.09091, 0.0, 0.0, 0.1575, 0.1818, 0.1575, 0.2727, 0.0, 0.1818, 0.1575, 0.3636, 0.1575, 0.4545, 0.0, 0.3636, 0.1575, 0.5455, 0.1575, 0.7273, 0.1575, 0.5455, 0.1575, 0.6364, 0.3149, 0.9091, 0.1575, 0.7273, 0.1575, 0.8182, 0.3149, 0.1818, 0.1575, 0.0, 0.1575, 0.09091, 0.3149, 0.3636, 0.1575, 0.1818, 0.1575, 0.2727, 0.3149, 0.5455, 0.1575, 0.3636, 0.1575, 0.4545, 0.3149, 0.7273, 0.1575, 0.6364, 0.3149, 0.8182, 0.3149, 0.9091, 0.1575, 0.8182, 0.3149, 1.0, 0.3149, 0.1818, 0.1575, 0.09091, 0.3149, 0.2727, 0.3149, 0.3636, 0.1575, 0.2727, 0.3149, 0.4545, 0.3149, 0.5455, 0.1575, 0.4545, 0.3149, 0.6364, 0.3149, 0.8182, 0.3149, 0.6364, 0.3149, 0.7273, 0.4724, 1.0, 0.3149, 0.8182, 0.3149, 0.9091, 0.4724, 0.2727, 0.3149, 0.09091, 0.3149, 0.1818, 0.4724, 0.4545, 0.3149, 0.2727, 0.3149, 0.3636, 0.4724, 0.6364, 0.3149, 0.4545, 0.3149, 0.5455, 0.4724])
me_icosphere_003.materials.append(None)
me_icosphere_003.use_remesh_fix_poles = True
me_icosphere_003.use_remesh_preserve_attributes = False
me_icosphere_003.use_mirror_vertex_groups = False
me_icosphere_003.update()
me_cube_001 = bpy.data.meshes.new('Cube.001')
me_cube_001.from_pydata([(-1.0, -1.0, -1.0), (-1.0, -1.0, 1.0), (-1.0, 1.0, -1.0), (-1.0, 1.0, 1.0), (1.0, -1.0, -1.0), (1.0, -1.0, 1.0), (1.0, 1.0, -1.0), (1.0, 1.0, 1.0)], [], [(0, 1, 3, 2), (2, 3, 7, 6), (6, 7, 5, 4), (4, 5, 1, 0), (2, 6, 4, 0), (7, 3, 1, 5)])
_uv = me_cube_001.uv_layers.new(name='UVMap')
_uv.uv.foreach_set('vector', [0.375, 0.0, 0.625, 0.0, 0.625, 0.25, 0.375, 0.25, 0.375, 0.25, 0.625, 0.25, 0.625, 0.5, 0.375, 0.5, 0.375, 0.5, 0.625, 0.5, 0.625, 0.75, 0.375, 0.75, 0.375, 0.75, 0.625, 0.75, 0.625, 1.0, 0.375, 1.0, 0.125, 0.5, 0.375, 0.5, 0.375, 0.75, 0.125, 0.75, 0.625, 0.5, 0.875, 0.5, 0.875, 0.75, 0.625, 0.75])
me_cube_001.materials.append(mat_handcolor)
me_cube_001.use_remesh_fix_poles = True
me_cube_001.use_remesh_preserve_attributes = False
me_cube_001.use_mirror_vertex_groups = False
me_cube_001.update()
me_cube_005 = bpy.data.meshes.new('Cube.005')
me_cube_005.from_pydata([(-1.0, -1.0, -1.0), (-1.0, -1.0, 1.0), (-1.0, 1.0, -1.0), (-1.0, 1.0, 1.0), (1.0, -1.0, -1.0), (1.0, -1.0, 1.0), (1.0, 1.0, -1.0), (1.0, 1.0, 1.0)], [], [(0, 1, 3, 2), (2, 3, 7, 6), (6, 7, 5, 4), (4, 5, 1, 0), (2, 6, 4, 0), (7, 3, 1, 5)])
_uv = me_cube_005.uv_layers.new(name='UVMap')
_uv.uv.foreach_set('vector', [0.375, 0.0, 0.625, 0.0, 0.625, 0.25, 0.375, 0.25, 0.375, 0.25, 0.625, 0.25, 0.625, 0.5, 0.375, 0.5, 0.375, 0.5, 0.625, 0.5, 0.625, 0.75, 0.375, 0.75, 0.375, 0.75, 0.625, 0.75, 0.625, 1.0, 0.375, 1.0, 0.125, 0.5, 0.375, 0.5, 0.375, 0.75, 0.125, 0.75, 0.625, 0.5, 0.875, 0.5, 0.875, 0.75, 0.625, 0.75])
me_cube_005.materials.append(mat_handcolor)
me_cube_005.use_remesh_fix_poles = True
me_cube_005.use_remesh_preserve_attributes = False
me_cube_005.use_mirror_vertex_groups = False
me_cube_005.update()
me_icosphere_004 = bpy.data.meshes.new('Icosphere.004')
me_icosphere_004.from_pydata([(0.0, 0.0, -0.15), (0.1085, -0.07886, -0.06708), (-0.04146, -0.1276, -0.06708), (-0.1342, 0.0, -0.06708), (-0.04146, 0.1276, -0.06708), (0.1085, 0.07886, -0.06708), (0.04146, -0.1276, 0.06708), (-0.1085, -0.07886, 0.06708), (-0.1085, 0.07886, 0.06708), (0.04146, 0.1276, 0.06708), (0.1342, 0.0, 0.06708), (0.0, 0.0, 0.15)], [], [(0, 1, 2), (1, 0, 5), (0, 2, 3), (0, 3, 4), (0, 4, 5), (1, 5, 10), (2, 1, 6), (3, 2, 7), (4, 3, 8), (5, 4, 9), (1, 10, 6), (2, 6, 7), (3, 7, 8), (4, 8, 9), (5, 9, 10), (6, 10, 11), (7, 6, 11), (8, 7, 11), (9, 8, 11), (10, 9, 11)])
_uv = me_icosphere_004.uv_layers.new(name='UVMap')
_uv.uv.foreach_set('vector', [0.8182, 0.0, 0.7273, 0.1575, 0.9091, 0.1575, 0.7273, 0.1575, 0.6364, 0.0, 0.5455, 0.1575, 0.09091, 0.0, 0.0, 0.1575, 0.1818, 0.1575, 0.2727, 0.0, 0.1818, 0.1575, 0.3636, 0.1575, 0.4545, 0.0, 0.3636, 0.1575, 0.5455, 0.1575, 0.7273, 0.1575, 0.5455, 0.1575, 0.6364, 0.3149, 0.9091, 0.1575, 0.7273, 0.1575, 0.8182, 0.3149, 0.1818, 0.1575, 0.0, 0.1575, 0.09091, 0.3149, 0.3636, 0.1575, 0.1818, 0.1575, 0.2727, 0.3149, 0.5455, 0.1575, 0.3636, 0.1575, 0.4545, 0.3149, 0.7273, 0.1575, 0.6364, 0.3149, 0.8182, 0.3149, 0.9091, 0.1575, 0.8182, 0.3149, 1.0, 0.3149, 0.1818, 0.1575, 0.09091, 0.3149, 0.2727, 0.3149, 0.3636, 0.1575, 0.2727, 0.3149, 0.4545, 0.3149, 0.5455, 0.1575, 0.4545, 0.3149, 0.6364, 0.3149, 0.8182, 0.3149, 0.6364, 0.3149, 0.7273, 0.4724, 1.0, 0.3149, 0.8182, 0.3149, 0.9091, 0.4724, 0.2727, 0.3149, 0.09091, 0.3149, 0.1818, 0.4724, 0.4545, 0.3149, 0.2727, 0.3149, 0.3636, 0.4724, 0.6364, 0.3149, 0.4545, 0.3149, 0.5455, 0.4724])
me_icosphere_004.materials.append(None)
me_icosphere_004.use_remesh_fix_poles = True
me_icosphere_004.use_remesh_preserve_attributes = False
me_icosphere_004.use_mirror_vertex_groups = False
me_icosphere_004.update()
me_icosphere_005 = bpy.data.meshes.new('Icosphere.005')
me_icosphere_005.from_pydata([(0.0, 0.0, -0.15), (0.1085, -0.07886, -0.06708), (-0.04146, -0.1276, -0.06708), (-0.1342, 0.0, -0.06708), (-0.04146, 0.1276, -0.06708), (0.1085, 0.07886, -0.06708), (0.04146, -0.1276, 0.06708), (-0.1085, -0.07886, 0.06708), (-0.1085, 0.07886, 0.06708), (0.04146, 0.1276, 0.06708), (0.1342, 0.0, 0.06708), (0.0, 0.0, 0.15)], [], [(0, 1, 2), (1, 0, 5), (0, 2, 3), (0, 3, 4), (0, 4, 5), (1, 5, 10), (2, 1, 6), (3, 2, 7), (4, 3, 8), (5, 4, 9), (1, 10, 6), (2, 6, 7), (3, 7, 8), (4, 8, 9), (5, 9, 10), (6, 10, 11), (7, 6, 11), (8, 7, 11), (9, 8, 11), (10, 9, 11)])
_uv = me_icosphere_005.uv_layers.new(name='UVMap')
_uv.uv.foreach_set('vector', [0.8182, 0.0, 0.7273, 0.1575, 0.9091, 0.1575, 0.7273, 0.1575, 0.6364, 0.0, 0.5455, 0.1575, 0.09091, 0.0, 0.0, 0.1575, 0.1818, 0.1575, 0.2727, 0.0, 0.1818, 0.1575, 0.3636, 0.1575, 0.4545, 0.0, 0.3636, 0.1575, 0.5455, 0.1575, 0.7273, 0.1575, 0.5455, 0.1575, 0.6364, 0.3149, 0.9091, 0.1575, 0.7273, 0.1575, 0.8182, 0.3149, 0.1818, 0.1575, 0.0, 0.1575, 0.09091, 0.3149, 0.3636, 0.1575, 0.1818, 0.1575, 0.2727, 0.3149, 0.5455, 0.1575, 0.3636, 0.1575, 0.4545, 0.3149, 0.7273, 0.1575, 0.6364, 0.3149, 0.8182, 0.3149, 0.9091, 0.1575, 0.8182, 0.3149, 1.0, 0.3149, 0.1818, 0.1575, 0.09091, 0.3149, 0.2727, 0.3149, 0.3636, 0.1575, 0.2727, 0.3149, 0.4545, 0.3149, 0.5455, 0.1575, 0.4545, 0.3149, 0.6364, 0.3149, 0.8182, 0.3149, 0.6364, 0.3149, 0.7273, 0.4724, 1.0, 0.3149, 0.8182, 0.3149, 0.9091, 0.4724, 0.2727, 0.3149, 0.09091, 0.3149, 0.1818, 0.4724, 0.4545, 0.3149, 0.2727, 0.3149, 0.3636, 0.4724, 0.6364, 0.3149, 0.4545, 0.3149, 0.5455, 0.4724])
me_icosphere_005.materials.append(None)
me_icosphere_005.use_remesh_fix_poles = True
me_icosphere_005.use_remesh_preserve_attributes = False
me_icosphere_005.use_mirror_vertex_groups = False
me_icosphere_005.update()
arm_armature = bpy.data.armatures.new('Armature')  # bones are not reproduced
arm_armature_009 = bpy.data.armatures.new('Armature.009')  # bones are not reproduced
arm_armature_010 = bpy.data.armatures.new('Armature.010')  # bones are not reproduced
arm_armature_011 = bpy.data.armatures.new('Armature.011')  # bones are not reproduced
arm_armature_012 = bpy.data.armatures.new('Armature.012')  # bones are not reproduced

# ---- objects
ob_light = bpy.data.objects.new('Light', light_light)
ob_camera = bpy.data.objects.new('Camera', cam_camera)
ob_sphere = bpy.data.objects.new('Sphere', me_sphere_001)
ob_cylinder = bpy.data.objects.new('Cylinder', me_cylinder_001)
ob_cylinder_003 = bpy.data.objects.new('Cylinder.003', me_cylinder_004)
ob_cylinder_002 = bpy.data.objects.new('Cylinder.002', me_cylinder_005)
ob_cylinder_001 = bpy.data.objects.new('Cylinder.001', me_cylinder_003)
ob_cube_002 = bpy.data.objects.new('Cube.002', me_cube_002)
ob_cube_003 = bpy.data.objects.new('Cube.003', me_cube_003)
ob_cube_006 = bpy.data.objects.new('Cube.006', me_cube_006)
ob_cube_001 = bpy.data.objects.new('Cube.001', me_cube_007)
ob_icosphere_002 = bpy.data.objects.new('Icosphere.002', me_icosphere_002)
ob_icosphere_001 = bpy.data.objects.new('Icosphere.001', me_icosphere_003)
ob_cube_004 = bpy.data.objects.new('Cube.004', me_cube_001)
ob_cube_005 = bpy.data.objects.new('Cube.005', me_cube_005)
ob_icosphere_003 = bpy.data.objects.new('Icosphere.003', me_icosphere_004)
ob_icosphere_004 = bpy.data.objects.new('Icosphere.004', me_icosphere_005)
ob_armature = bpy.data.objects.new('Armature', arm_armature)
ob_armature_001 = bpy.data.objects.new('Armature.001', arm_armature_009)
ob_armature_002 = bpy.data.objects.new('Armature.002', arm_armature_010)
ob_armature_003 = bpy.data.objects.new('Armature.003', arm_armature_011)
ob_armature_004 = bpy.data.objects.new('Armature.004', arm_armature_012)

# ---- transforms, parenting, visibility, modifiers, constraints
ob_light.location = (10.47, 1.724, 6.706)
ob_light.rotation_euler = (-4.386, 0.1129, -1.225)
ob_light.lock_rotations_4d = False
ob_light.empty_display_type = 'ARROWS'
ob_light.color = (0.0, 0.0, 0.0, 0.0)
ob_light.lineart.crease_threshold = 0.0
ob_camera.location = (6.582, -7.083, 3.962)
ob_camera.rotation_euler = (1.109, 0.0, 0.8149)
ob_camera.lock_rotations_4d = False
ob_camera.empty_display_type = 'ARROWS'
ob_camera.color = (0.0, 0.0, 0.0, 0.0)
ob_camera.display_type = 'WIRE'
ob_camera.lineart.crease_threshold = 0.0
ob_sphere.parent = ob_armature
ob_sphere.matrix_parent_inverse = Matrix(((0.1951, -0.0, 0.0, -0.3874), (-0.0, 0.1951, -0.0, -0.005325), (0.0, -0.0, 0.1951, -0.3482), (-0.0, 0.0, -0.0, 1.0)))
ob_sphere.location = (1.991, 0.3616, 2.918)
ob_sphere.rotation_euler = (0.0, -0.0, -48.66)
ob_sphere.scale = (2.388, 2.388, 2.388)
ob_sphere.color = (0.5705, 0.5109, 1.0, 1.0)
ob_sphere.display.show_shadows = False
ob_sphere.lineart.crease_threshold = 0.0
_vg = ob_sphere.vertex_groups.new(name='Bone')
for _i, _w in zip([0, 1, 2, 3, 4, 5, 6, 7, 8, 9, 10, 11, 12, 13, 14, 15, 16, 17, 18, 19, 20, 21, 22, 23, 24, 25, 26, 27, 28, 29, 30, 31, 32, 33, 34, 35, 36, 37, 38, 39, 40, 41, 42, 43, 44, 45, 46, 47, 48, 49, 50, 51, 52, 53, 54, 55, 56, 57, 58, 59, 60, 61, 62, 63, 64, 65, 66, 67, 68, 69, 70, 71, 72, 73, 74, 75, 76, 77, 78, 79, 80, 81, 82, 83, 84, 85, 86, 87, 88, 89, 90, 91, 92, 93, 94, 95, 97, 98, 99, 100, 101, 102, 103, 105, 106, 107, 108, 109, 110, 111, 112, 113, 114, 115, 116, 117, 118, 119, 120, 121, 122, 123, 124, 125, 126, 127, 128, 129, 148, 149, 150, 151, 155, 156, 157, 158, 159, 160, 161, 162, 163, 164, 165, 166, 167, 168, 169, 170, 171, 172, 173, 174, 175, 176, 177, 178, 179, 180, 181, 182, 183, 184, 185, 186, 187, 188, 189, 190, 191, 192, 193, 194, 195, 196, 197, 198, 199, 200, 201, 202, 203, 204, 205, 206, 207, 208, 209, 210, 211, 212, 213, 214, 215, 216, 217, 218, 219, 220, 221, 222, 223, 224, 225, 226, 227, 228, 229, 230, 231, 232, 233, 234, 235, 236, 237, 238, 239, 240, 241, 242, 243, 244, 245, 246, 247, 248, 249, 250, 251, 252, 253, 254, 255, 256, 257, 258, 259, 260, 263, 264, 276, 277, 278, 279, 280, 281, 282, 283, 284, 285, 286, 287, 288, 289, 300, 301], [0.07857, 0.1724, 0.2303, 0.2786, 0.3247, 0.4282, 0.09019, 0.1767, 0.2325, 0.2801, 0.3257, 0.3737, 0.4279, 0.4622, 0.0983, 0.18, 0.2344, 0.2813, 0.3267, 0.3745, 0.428, 0.4624, 0.1032, 0.1825, 0.2359, 0.2824, 0.3275, 0.3751, 0.4282, 0.4625, 0.1053, 0.1841, 0.237, 0.2831, 0.3279, 0.3753, 0.4285, 0.4625, 0.1046, 0.1847, 0.2376, 0.2834, 0.328, 0.3753, 0.4289, 0.4624, 0.101, 0.1836, 0.2372, 0.2831, 0.3277, 0.3752, 0.4295, 0.4622, 0.4625, 0.09434, 0.1808, 0.2355, 0.2822, 0.3272, 0.3753, 0.4305, 0.4617, 0.08463, 0.1759, 0.2327, 0.2806, 0.3267, 0.3756, 0.4318, 0.4607, 0.07225, 0.1693, 0.2288, 0.2785, 0.3259, 0.3759, 0.4329, 0.459, 0.05819, 0.05919, 0.1618, 0.2246, 0.2763, 0.3251, 0.3759, 0.4333, 0.457, 0.02266, 0.1546, 0.2212, 0.2745, 0.3241, 0.3755, 0.433, 0.4556, 0.1503, 0.2198, 0.2737, 0.3234, 0.3747, 0.4323, 0.4556, 0.1538, 0.2213, 0.2742, 0.3231, 0.3738, 0.4313, 0.4569, 0.03926, 0.1604, 0.2243, 0.2755, 0.3233, 0.3731, 0.4301, 0.4589, 0.06407, 0.1669, 0.2275, 0.2771, 0.3238, 0.3728, 0.4289, 0.4606, 0.373, 0.4616, 0.06809, 0.05937, 0.1526, 0.05139, 0.09032, 0.08765, 0.3465, 0.347, 0.3634, 0.01991, 0.009675, 0.05087, 0.04794, 0.05617, 0.05676, 0.05568, 0.05499, 0.0154, 0.006445, 0.0167, 0.009321, 0.3976, 0.3847, 0.3845, 0.3999, 0.3995, 0.3972, 0.1092, 0.09584, 0.09885, 0.09812, 0.1402, 0.1395, 0.05496, 0.05502, 0.02153, 0.01349, 0.008652, 0.001511, 0.02111, 0.01417, 0.05822, 0.05741, 0.06268, 0.06299, 0.08299, 0.08223, 0.3893, 0.3869, 0.3772, 0.3765, 0.06697, 0.05722, 0.06072, 0.06043, 0.3772, 0.3771, 0.2246, 0.1167, 0.1159, 0.1026, 0.1023, 0.1178, 0.1357, 0.1342, 0.1148, 0.113, 0.4002, 0.4001, 0.3897, 0.3896, 0.4066, 0.4046, 0.4046, 0.05851, 0.05827, 0.05219, 0.05132, 0.02641, 0.02015, 0.01768, 0.00962, 0.04223, 0.0388, 0.06263, 0.06216, 0.05623, 0.05725, 0.05578, 0.0573, 0.05774, 0.05743, 0.01458, 0.006325, 0.01922, 0.01186, 0.04436, 0.04091, 0.05437, 0.05432, 0.06154, 0.06097, 0.08251, 0.08249, 0.05965, 0.0584, 0.05205, 0.05014, 0.009061, 0.004051, 0.04397, 0.04408, 0.1193, 0.1171, 0.1837, 0.1812, 0.3326, 0.3336, 0.09789, 0.09534, 0.09371, 0.09047, 0.05825, 0.05385, 0.02115, 0.01616, 0.01023, 0.002851]): _vg.add([_i], _w, 'REPLACE')
_vg = ob_sphere.vertex_groups.new(name='Bone.001')
for _i, _w in zip([0, 1, 2, 3, 4, 5, 6, 7, 8, 9, 10, 11, 12, 13, 14, 15, 16, 17, 18, 19, 20, 21, 22, 23, 24, 25, 26, 27, 28, 29, 30, 31, 32, 33, 34, 35, 36, 37, 38, 39, 40, 41, 42, 43, 44, 45, 46, 47, 48, 49, 50, 51, 52, 53, 54, 55, 56, 57, 58, 59, 60, 61, 62, 63, 64, 65, 66, 67, 68, 69, 70, 71, 72, 73, 74, 75, 76, 77, 78, 79, 80, 81, 82, 83, 84, 85, 86, 87, 88, 89, 90, 91, 92, 93, 94, 95, 96, 97, 98, 99, 100, 101, 102, 103, 104, 105, 106, 107, 108, 109, 110, 111, 112, 113, 114, 115, 116, 117, 118, 119, 120, 121, 122, 123, 124, 125, 126, 127, 128, 129, 130, 131, 132, 133, 134, 135, 136, 137, 138, 139, 140, 141, 142, 143, 144, 145, 146, 147, 148, 149, 150, 151, 152, 153, 154, 155, 156, 157, 158, 159, 160, 161, 162, 163, 164, 165, 166, 167, 168, 169, 170, 171, 172, 173, 174, 175, 176, 177, 178, 179, 180, 181, 182, 183, 184, 185, 186, 187, 188, 189, 190, 191, 192, 193, 194, 195, 196, 197, 198, 199, 200, 201, 202, 203, 204, 205, 206, 207, 208, 209, 210, 211, 212, 213, 214, 215, 216, 217, 218, 219, 220, 221, 222, 223, 224, 225, 226, 227, 228, 229, 230, 231, 232, 233, 234, 235, 236, 237, 238, 239, 240, 241, 242, 243, 244, 245, 246, 247, 248, 249, 250, 251, 252, 253, 254, 255, 256, 257, 258, 259, 260, 261, 262, 263, 264, 265, 266, 267, 268, 269, 270, 271, 272, 273, 274, 275, 276, 277, 278, 279, 280, 281, 282, 283, 284, 285, 286, 287, 288, 289, 290, 291, 292, 293, 294, 295, 296, 297, 298, 299, 300, 301, 302, 303, 304, 305, 306, 307, 308, 309, 310, 311, 312, 313, 314, 315, 316, 317, 318, 319, 320, 321, 322, 323, 324, 325, 326, 327, 328, 329, 330, 331, 332, 333, 334, 335, 336, 337, 338, 339, 340, 341, 342, 343, 344, 345, 346, 347, 348, 349, 350, 351, 352, 353, 354, 355, 356, 357, 358, 359, 360, 361, 362], [0.9214, 0.8276, 0.7697, 0.7214, 0.6753, 0.5718, 0.9098, 0.8233, 0.7675, 0.7199, 0.6743, 0.6263, 0.5721, 0.5378, 0.9017, 0.82, 0.7656, 0.7187, 0.6733, 0.6255, 0.572, 0.5376, 0.8968, 0.8175, 0.7641, 0.7177, 0.6725, 0.6249, 0.5718, 0.5375, 0.8947, 0.8159, 0.763, 0.7169, 0.6721, 0.6247, 0.5715, 0.5375, 0.8954, 0.8153, 0.7624, 0.7166, 0.672, 0.6247, 0.5711, 0.5376, 0.899, 0.8164, 0.7628, 0.7169, 0.6723, 0.6248, 0.5705, 0.5378, 0.5375, 0.9057, 0.8192, 0.7645, 0.7178, 0.6728, 0.6247, 0.5695, 0.5383, 0.9154, 0.8241, 0.7673, 0.7194, 0.6733, 0.6244, 0.5682, 0.5393, 0.9277, 0.8307, 0.7712, 0.7215, 0.6741, 0.6241, 0.5671, 0.541, 0.9418, 0.9408, 0.8382, 0.7754, 0.7237, 0.6749, 0.6241, 0.5667, 0.543, 0.9637, 0.8454, 0.7788, 0.7255, 0.6759, 0.6245, 0.567, 0.5444, 0.9986, 0.8497, 0.7802, 0.7263, 0.6766, 0.6253, 0.5677, 0.5444, 0.978, 0.8462, 0.7787, 0.7258, 0.6769, 0.6262, 0.5687, 0.5431, 0.9554, 0.8396, 0.7757, 0.7245, 0.6767, 0.6269, 0.5699, 0.5411, 0.9359, 0.8331, 0.7725, 0.7229, 0.6762, 0.6272, 0.5711, 0.5394, 0.627, 0.5384, 1.0, 1.0, 1.0, 1.0, 1.0, 1.0, 1.0, 1.0, 1.0, 1.0, 1.0, 1.0, 1.0, 1.0, 1.0, 1.0, 1.0, 1.0, 0.9319, 0.9406, 0.8474, 0.9486, 0.9982, 0.9979, 0.9969, 0.9097, 0.9124, 0.6535, 0.653, 0.6366, 0.965, 0.9702, 0.9491, 0.951, 0.9438, 0.9432, 0.9443, 0.945, 0.9673, 0.9718, 0.9667, 0.9703, 0.6024, 0.6153, 0.6155, 0.6001, 0.6005, 0.6028, 0.8908, 0.9042, 0.9012, 0.9019, 0.8598, 0.8605, 0.945, 0.945, 0.9642, 0.9683, 0.9707, 0.9742, 0.9644, 0.9679, 0.9418, 0.9426, 0.9373, 0.937, 0.917, 0.9178, 0.6107, 0.6131, 0.6228, 0.6235, 0.933, 0.9428, 0.9393, 0.9396, 0.6228, 0.6229, 0.7754, 0.8833, 0.8841, 0.8974, 0.8977, 0.8822, 0.8643, 0.8658, 0.8852, 0.887, 0.5998, 0.5999, 0.6103, 0.6104, 0.5934, 0.5954, 0.5954, 0.9415, 0.9417, 0.9478, 0.9487, 0.9618, 0.9649, 0.9662, 0.9702, 0.9539, 0.9556, 0.9374, 0.9378, 0.9438, 0.9428, 0.9442, 0.9427, 0.9423, 0.9426, 0.9677, 0.9718, 0.9654, 0.9691, 0.9528, 0.9545, 0.9456, 0.9457, 0.9385, 0.939, 0.9175, 0.9175, 0.9404, 0.9416, 0.948, 0.9499, 0.9705, 0.973, 0.9778, 0.9813, 0.953, 0.953, 0.9983, 0.9896, 0.992, 0.9936, 0.9952, 0.9838, 0.9868, 0.9895, 0.9915, 0.9936, 0.9953, 0.8807, 0.8829, 0.8163, 0.8188, 0.6674, 0.6664, 0.9021, 0.9047, 0.9063, 0.9095, 0.9417, 0.9462, 0.9644, 0.9669, 0.9888, 0.9908, 0.9916, 0.9935, 0.9951, 0.9962, 0.995, 0.9966, 0.9918, 0.9937, 0.9699, 0.9736, 0.9893, 0.9909, 0.991, 0.9929, 0.9918, 0.9937, 0.9923, 0.9942, 0.9923, 0.9942, 0.9922, 0.9941, 0.9921, 0.9939, 0.992, 0.9939, 0.9911, 0.9931, 0.9918, 0.9937, 0.9921, 0.994, 0.992, 0.9939, 0.9909, 0.9929, 0.991, 0.993, 0.9878, 0.9903, 0.99, 0.9922, 0.9901, 0.9923, 0.9911, 0.9931, 0.9913, 0.9933, 0.9921, 0.9939, 0.992, 0.9939, 0.9919, 0.9938, 0.9914, 0.9933, 0.9917, 0.9937, 0.9924, 0.9942, 0.9927, 0.9945, 1.0, 1.0, 1.0, 1.0, 1.0, 1.0, 1.0, 1.0, 1.0]): _vg.add([_i], _w, 'REPLACE')
_m = ob_sphere.modifiers.new('Armature', 'ARMATURE')
_m.object = ob_armature
ob_cylinder.parent = ob_armature_001
ob_cylinder.matrix_parent_inverse = Matrix(((-0.5096, -0.3361, 0.792, -2.04), (-0.8377, -0.01594, -0.5458, 0.9274), (0.1961, -0.9417, -0.2734, 1.153), (0.0, 0.0, 0.0, 1.0)))
ob_cylinder.location = (0.1781, 0.4456, 2.894)
ob_cylinder.rotation_euler = (-3.072, 1.057, -6.261)
ob_cylinder.scale = (0.1677, 0.1701, -0.7263)
ob_cylinder.lineart.crease_threshold = 0.0
_vg = ob_cylinder.vertex_groups.new(name='Bone')
for _i, _w in zip([0, 1, 2, 3, 4, 5, 6, 7, 8, 9, 10, 11, 12, 13, 14, 15, 16, 17], [0.8176, 0.81, 0.8181, 0.8193, 0.8186, 0.8248, 0.8184, 0.8241, 0.818, 0.8172, 0.8175, 0.808, 0.817, 0.7951, 0.8168, 0.7883, 0.817, 0.7954]): _vg.add([_i], _w, 'REPLACE')
_vg = ob_cylinder.vertex_groups.new(name='Bone.001')
for _i, _w in zip([0, 1, 2, 3, 4, 5, 6, 7, 8, 9, 10, 11, 12, 13, 14, 15, 16, 17], [0.1824, 0.19, 0.1819, 0.1807, 0.1814, 0.1752, 0.1816, 0.1759, 0.182, 0.1828, 0.1825, 0.192, 0.183, 0.2049, 0.1832, 0.2117, 0.183, 0.2046]): _vg.add([_i], _w, 'REPLACE')
_m = ob_cylinder.modifiers.new('Armature', 'ARMATURE')
_m.object = ob_armature
ob_cylinder_003.parent = ob_armature_003
ob_cylinder_003.matrix_parent_inverse = Matrix(((-0.4266, -0.9041, 0.02449, 0.9432), (-0.1973, 0.06659, -0.9781, 0.1448), (0.8827, -0.4221, -0.2068, -1.037), (0.0, 0.0, 0.0, 1.0)))
ob_cylinder_003.location = (1.514, 0.3208, 0.6705)
ob_cylinder_003.rotation_euler = (0.0523, 2.935, -3.13)
ob_cylinder_003.scale = (0.1677, 0.1701, -0.7263)
ob_cylinder_003.lineart.crease_threshold = 0.0
_vg = ob_cylinder_003.vertex_groups.new(name='Bone')
for _i, _w in zip([0, 1, 2, 3, 4, 5, 6, 7, 8, 9, 10, 11, 12, 13, 14, 15, 16, 17], [1.0, 1.0, 1.0, 1.0, 1.0, 1.0, 1.0, 1.0, 1.0, 1.0, 1.0, 1.0, 1.0, 1.0, 1.0, 1.0, 1.0, 1.0]): _vg.add([_i], _w, 'REPLACE')
_vg = ob_cylinder_003.vertex_groups.new(name='Bone.001')
_m = ob_cylinder_003.modifiers.new('Armature', 'ARMATURE')
_m.object = ob_armature
ob_cylinder_002.parent = ob_armature_004
ob_cylinder_002.matrix_parent_inverse = Matrix(((-0.9525, -0.2335, -0.1957, 2.564), (0.1919, 0.03921, -0.9806, -0.6361), (0.2366, -0.9716, 0.007452, -0.2662), (-0.0, 0.0, -0.0, 1.0)))
ob_cylinder_002.location = (2.426, 0.3208, 0.6705)
ob_cylinder_002.rotation_euler = (0.04799, 3.317, -3.13)
ob_cylinder_002.scale = (0.1677, 0.1701, -0.7263)
ob_cylinder_002.lineart.crease_threshold = 0.0
_vg = ob_cylinder_002.vertex_groups.new(name='Bone')
for _i, _w in zip([0, 1, 2, 3, 4, 5, 6, 7, 8, 9, 10, 11, 12, 13, 14, 15, 16, 17], [1.0, 1.0, 1.0, 1.0, 1.0, 1.0, 1.0, 1.0, 1.0, 1.0, 1.0, 1.0, 1.0, 1.0, 1.0, 1.0, 1.0, 1.0]): _vg.add([_i], _w, 'REPLACE')
_vg = ob_cylinder_002.vertex_groups.new(name='Bone.001')
_m = ob_cylinder_002.modifiers.new('Armature', 'ARMATURE')
_m.object = ob_armature
ob_cylinder_001.parent = ob_armature_002
ob_cylinder_001.matrix_parent_inverse = Matrix(((-0.5182, 0.07806, -0.8517, 4.409), (0.852, 0.1344, -0.5061, -2.789), (0.07497, -0.9878, -0.1361, 0.6341), (0.0, 0.0, 0.0, 1.0)))
ob_cylinder_001.location = (3.886, 0.4911, 2.904)
ob_cylinder_001.rotation_euler = (-3.072, 1.057, -2.954)
ob_cylinder_001.scale = (0.1677, 0.1701, -0.7263)
ob_cylinder_001.lineart.crease_threshold = 0.0
_vg = ob_cylinder_001.vertex_groups.new(name='Bone')
for _i, _w in zip([0, 1, 2, 3, 4, 5, 6, 7, 8, 9, 10, 11, 12, 13, 14, 15, 16, 17], [0.8229, 0.8127, 0.8232, 0.8204, 0.8236, 0.8256, 0.8234, 0.8257, 0.8231, 0.8201, 0.8227, 0.8119, 0.8224, 0.8, 0.8223, 0.7944, 0.8224, 0.8008]): _vg.add([_i], _w, 'REPLACE')
_vg = ob_cylinder_001.vertex_groups.new(name='Bone.001')
for _i, _w in zip([0, 1, 2, 3, 4, 5, 6, 7, 8, 9, 10, 11, 12, 13, 14, 15, 16, 17], [0.1771, 0.1873, 0.1768, 0.1796, 0.1764, 0.1744, 0.1766, 0.1743, 0.1769, 0.1799, 0.1773, 0.1881, 0.1776, 0.2, 0.1777, 0.2056, 0.1776, 0.1992]): _vg.add([_i], _w, 'REPLACE')
_m = ob_cylinder_001.modifiers.new('Armature', 'ARMATURE')
_m.object = ob_armature
ob_cube_002.parent = ob_armature_004
ob_cube_002.matrix_parent_inverse = Matrix(((-0.9525, -0.2335, -0.1957, 2.564), (0.1919, 0.03921, -0.9806, -0.6361), (0.2366, -0.9716, 0.007452, -0.2662), (-0.0, 0.0, -0.0, 1.0)))
ob_cube_002.location = (2.539, 0.3349, -0.1311)
ob_cube_002.rotation_euler = (0.0, -0.161, 0.0)
ob_cube_002.scale = (-0.1776, -0.1776, -0.07868)
ob_cube_002.lineart.crease_threshold = 0.0
_vg = ob_cube_002.vertex_groups.new(name='Bone')
_vg.add([0, 1, 2, 3, 4, 5, 6, 7, 8, 9, 10, 11], 1.0, 'REPLACE')
_vg = ob_cube_002.vertex_groups.new(name='Bone.001')
_m = ob_cube_002.modifiers.new('Armature', 'ARMATURE')
_m.object = ob_armature
ob_cube_003.parent = ob_armature_003
ob_cube_003.matrix_parent_inverse = Matrix(((-0.4266, -0.9041, 0.02449, 0.9432), (-0.1973, 0.06659, -0.9781, 0.1448), (0.8827, -0.4221, -0.2068, -1.037), (0.0, 0.0, 0.0, 1.0)))
ob_cube_003.location = (1.319, 0.3433, -0.1057)
ob_cube_003.rotation_euler = (0.0, 0.2005, 0.0)
ob_cube_003.scale = (-0.1776, -0.1776, -0.0755)
ob_cube_003.lineart.crease_threshold = 0.0
_vg = ob_cube_003.vertex_groups.new(name='Bone')
for _i, _w in zip([0, 1, 2, 3, 4, 5, 6, 7], [1.0, 1.0, 1.0, 1.0, 1.0, 1.0, 1.0, 1.0]): _vg.add([_i], _w, 'REPLACE')
_vg = ob_cube_003.vertex_groups.new(name='Bone.001')
_m = ob_cube_003.modifiers.new('Armature', 'ARMATURE')
_m.object = ob_armature
ob_cube_006.parent = ob_armature_001
ob_cube_006.matrix_parent_inverse = Matrix(((-0.5096, -0.3361, 0.792, -2.04), (-0.8377, -0.01594, -0.5458, 0.9274), (0.1961, -0.9417, -0.2734, 1.153), (0.0, 0.0, 0.0, 1.0)))
ob_cube_006.location = (-0.482, 0.4084, 2.404)
ob_cube_006.rotation_euler = (0.0, -0.7329, 0.0)
ob_cube_006.scale = (-0.05675, -0.05675, -0.04681)
ob_cube_006.lineart.crease_threshold = 0.0
_vg = ob_cube_006.vertex_groups.new(name='Bone')
for _i, _w in zip([0, 1, 2, 3, 4, 5, 6, 7], [0.7304, 0.7314, 0.7308, 0.7317, 0.731, 0.7314, 0.7312, 0.7316]): _vg.add([_i], _w, 'REPLACE')
_vg = ob_cube_006.vertex_groups.new(name='Bone.001')
for _i, _w in zip([0, 1, 2, 3, 4, 5, 6, 7], [0.2696, 0.2686, 0.2692, 0.2683, 0.269, 0.2686, 0.2688, 0.2684]): _vg.add([_i], _w, 'REPLACE')
_m = ob_cube_006.modifiers.new('Armature', 'ARMATURE')
_m.object = ob_armature
ob_cube_001.parent = ob_armature_001
ob_cube_001.matrix_parent_inverse = Matrix(((-0.5096, -0.3361, 0.792, -2.04), (-0.8377, -0.01594, -0.5458, 0.9274), (0.1961, -0.9417, -0.2734, 1.153), (0.0, 0.0, 0.0, 1.0)))
ob_cube_001.location = (-0.5521, 0.4999, 2.46)
ob_cube_001.rotation_euler = (0.0, -0.7329, 0.0)
ob_cube_001.scale = (-0.1776, -0.1776, -0.04595)
ob_cube_001.lineart.crease_threshold = 0.0
_vg = ob_cube_001.vertex_groups.new(name='Bone')
for _i, _w in zip([0, 1, 2, 3, 4, 5, 6, 7], [0.7196, 0.7216, 0.7221, 0.724, 0.7224, 0.7227, 0.7237, 0.7242]): _vg.add([_i], _w, 'REPLACE')
_vg = ob_cube_001.vertex_groups.new(name='Bone.001')
for _i, _w in zip([0, 1, 2, 3, 4, 5, 6, 7], [0.2804, 0.2784, 0.2779, 0.276, 0.2776, 0.2773, 0.2763, 0.2758]): _vg.add([_i], _w, 'REPLACE')
_m = ob_cube_001.modifiers.new('Armature', 'ARMATURE')
_m.object = ob_armature
ob_icosphere_002.parent = ob_armature_002
ob_icosphere_002.matrix_parent_inverse = Matrix(((-0.5182, 0.07806, -0.8517, 4.409), (0.852, 0.1344, -0.5061, -2.789), (0.07497, -0.9878, -0.1361, 0.6341), (0.0, 0.0, 0.0, 1.0)))
ob_icosphere_002.location = (3.086, 0.4299, 3.356)
ob_icosphere_002.scale = (1.478, 1.478, 1.478)
ob_icosphere_002.lineart.crease_threshold = 0.0
_vg = ob_icosphere_002.vertex_groups.new(name='Bone')
for _i, _w in zip([0, 1, 2, 3, 4, 5, 6, 7, 8, 9, 10, 11], [0.7397, 0.7624, 0.7473, 0.7458, 0.7444, 0.7626, 0.7637, 0.7556, 0.7558, 0.7645, 0.7699, 0.7645]): _vg.add([_i], _w, 'REPLACE')
_vg = ob_icosphere_002.vertex_groups.new(name='Bone.001')
for _i, _w in zip([0, 1, 2, 3, 4, 5, 6, 7, 8, 9, 10, 11], [0.2603, 0.2376, 0.2527, 0.2542, 0.2556, 0.2374, 0.2363, 0.2444, 0.2442, 0.2355, 0.2301, 0.2355]): _vg.add([_i], _w, 'REPLACE')
_m = ob_icosphere_002.modifiers.new('Armature', 'ARMATURE')
_m.object = ob_armature
ob_icosphere_001.parent = ob_armature_001
ob_icosphere_001.matrix_parent_inverse = Matrix(((-0.5096, -0.3361, 0.792, -2.04), (-0.8377, -0.01594, -0.5458, 0.9274), (0.1961, -0.9417, -0.2734, 1.153), (0.0, 0.0, 0.0, 1.0)))
ob_icosphere_001.location = (0.9476, 0.4299, 3.356)
ob_icosphere_001.scale = (1.276, 1.276, 1.276)
ob_icosphere_001.lineart.crease_threshold = 0.0
_vg = ob_icosphere_001.vertex_groups.new(name='Bone')
for _i, _w in zip([0, 1, 2, 3, 4, 5, 6, 7, 8, 9, 10, 11], [0.8289, 0.8354, 0.8427, 0.8464, 0.8436, 0.8343, 0.8438, 0.849, 0.8496, 0.8447, 0.8411, 0.847]): _vg.add([_i], _w, 'REPLACE')
_vg = ob_icosphere_001.vertex_groups.new(name='Bone.001')
for _i, _w in zip([0, 1, 2, 3, 4, 5, 6, 7, 8, 9, 10, 11], [0.1711, 0.1646, 0.1573, 0.1536, 0.1564, 0.1657, 0.1562, 0.151, 0.1504, 0.1553, 0.1589, 0.153]): _vg.add([_i], _w, 'REPLACE')
_m = ob_icosphere_001.modifiers.new('Armature', 'ARMATURE')
_m = ob_icosphere_001.modifiers.new('Armature.001', 'ARMATURE')
_m.object = ob_armature
ob_cube_004.parent = ob_armature_002
ob_cube_004.matrix_parent_inverse = Matrix(((-0.5182, 0.07806, -0.8517, 4.409), (0.852, 0.1344, -0.5061, -2.789), (0.07497, -0.9878, -0.1361, 0.6341), (0.0, 0.0, 0.0, 1.0)))
ob_cube_004.location = (4.689, 0.6648, 2.372)
ob_cube_004.rotation_euler = (-0.07604, -0.4645, 3.35)
ob_cube_004.scale = (-0.05675, -0.05675, -0.04681)
ob_cube_004.lineart.crease_threshold = 0.0
_vg = ob_cube_004.vertex_groups.new(name='Bone')
for _i, _w in zip([0, 1, 2, 3, 4, 5, 6, 7], [0.6383, 0.6393, 0.6386, 0.6395, 0.6387, 0.6391, 0.6389, 0.6393]): _vg.add([_i], _w, 'REPLACE')
_vg = ob_cube_004.vertex_groups.new(name='Bone.001')
for _i, _w in zip([0, 1, 2, 3, 4, 5, 6, 7], [0.3617, 0.3607, 0.3614, 0.3605, 0.3613, 0.3609, 0.3611, 0.3607]): _vg.add([_i], _w, 'REPLACE')
_m = ob_cube_004.modifiers.new('Armature', 'ARMATURE')
_m.object = ob_armature
ob_cube_005.parent = ob_armature_002
ob_cube_005.matrix_parent_inverse = Matrix(((-0.5182, 0.07806, -0.8517, 4.409), (0.852, 0.1344, -0.5061, -2.789), (0.07497, -0.9878, -0.1361, 0.6341), (0.0, 0.0, 0.0, 1.0)))
ob_cube_005.location = (4.615, 0.5852, 2.478)
ob_cube_005.rotation_euler = (-0.05727, -0.3338, 3.337)
ob_cube_005.scale = (-0.1776, -0.1776, -0.04595)
ob_cube_005.lineart.crease_threshold = 0.0
_vg = ob_cube_005.vertex_groups.new(name='Bone')
for _i, _w in zip([0, 1, 2, 3, 4, 5, 6, 7], [0.8259, 0.826, 0.822, 0.8237, 0.824, 0.8242, 0.8236, 0.8239]): _vg.add([_i], _w, 'REPLACE')
_vg = ob_cube_005.vertex_groups.new(name='Bone.001')
for _i, _w in zip([0, 1, 2, 3, 4, 5, 6, 7], [0.1741, 0.174, 0.1779, 0.1763, 0.176, 0.1758, 0.1764, 0.1761]): _vg.add([_i], _w, 'REPLACE')
_m = ob_cube_005.modifiers.new('Armature', 'ARMATURE')
_m.object = ob_armature
ob_icosphere_003.parent = ob_armature_004
ob_icosphere_003.matrix_parent_inverse = Matrix(((-0.9525, -0.2335, -0.1957, 2.564), (0.1919, 0.03921, -0.9806, -0.6361), (0.2366, -0.9716, 0.007452, -0.2662), (-0.0, 0.0, -0.0, 1.0)))
ob_icosphere_003.location = (2.294, 0.286, 1.559)
ob_icosphere_003.scale = (1.478, 1.478, 1.478)
ob_icosphere_003.lineart.crease_threshold = 0.0
_vg = ob_icosphere_003.vertex_groups.new(name='Bone')
_vg.add([0, 1, 2, 3, 4, 5, 6, 7, 8, 9, 10, 11], 1.0, 'REPLACE')
_vg = ob_icosphere_003.vertex_groups.new(name='Bone.001')
_m = ob_icosphere_003.modifiers.new('Armature', 'ARMATURE')
_m.object = ob_armature
ob_icosphere_004.parent = ob_armature_003
ob_icosphere_004.matrix_parent_inverse = Matrix(((-0.4266, -0.9041, 0.02449, 0.9432), (-0.1973, 0.06659, -0.9781, 0.1448), (0.8827, -0.4221, -0.2068, -1.037), (0.0, 0.0, 0.0, 1.0)))
ob_icosphere_004.location = (1.685, 0.286, 1.559)
ob_icosphere_004.scale = (1.276, 1.276, 1.276)
ob_icosphere_004.lineart.crease_threshold = 0.0
_vg = ob_icosphere_004.vertex_groups.new(name='Bone')
_vg.add([0, 1, 2, 3, 4, 5, 6, 7, 8, 9, 10, 11], 1.0, 'REPLACE')
_vg = ob_icosphere_004.vertex_groups.new(name='Bone.001')
_m = ob_icosphere_004.modifiers.new('Armature', 'ARMATURE')
_m.object = ob_armature
ob_armature.location = (1.985, 0.1621, 1.784)
ob_armature.scale = (5.124, 5.124, 5.124)
ob_armature.show_in_front = True
ob_armature.lineart.crease_threshold = 0.0
ob_armature_001.parent = ob_armature
ob_armature_001.matrix_parent_inverse = Matrix(((0.1951, -0.0, 0.0, -0.3874), (-0.0, 0.1951, -0.0, -0.005325), (0.0, -0.0, 0.1951, -0.3482), (-0.0, 0.0, -0.0, 1.0)))
ob_armature_001.location = (0.9455, 0.2745, 3.316)
ob_armature_001.show_in_front = True
ob_armature_001.lineart.crease_threshold = 0.0
ob_armature_002.parent = ob_armature
ob_armature_002.matrix_parent_inverse = Matrix(((0.1951, -0.0, 0.0, -0.3874), (-0.0, 0.1951, -0.0, -0.005325), (0.0, -0.0, 0.1951, -0.3482), (-0.0, 0.0, -0.0, 1.0)))
ob_armature_002.location = (3.054, 0.2449, 3.324)
ob_armature_002.show_in_front = True
ob_armature_002.lineart.crease_threshold = 0.0
ob_armature_003.parent = ob_armature
ob_armature_003.matrix_parent_inverse = Matrix(((0.1951, -0.0, 0.0, -0.3874), (-0.0, 0.1951, -0.0, -0.005325), (0.0, -0.0, 0.1951, -0.3482), (-0.0, 0.0, -0.0, 1.0)))
ob_armature_003.location = (1.638, 0.1415, 1.573)
ob_armature_003.show_in_front = True
ob_armature_003.lineart.crease_threshold = 0.0
ob_armature_004.parent = ob_armature
ob_armature_004.matrix_parent_inverse = Matrix(((0.1951, -0.0, 0.0, -0.3874), (-0.0, 0.1951, -0.0, -0.005325), (0.0, -0.0, 0.1951, -0.3482), (-0.0, 0.0, -0.0, 1.0)))
ob_armature_004.location = (2.301, 0.1004, 1.554)
ob_armature_004.show_in_front = True
ob_armature_004.lineart.crease_threshold = 0.0

# ---- collection membership
scene.collection.objects.link(ob_light)
scene.collection.objects.link(ob_camera)
col_collection.objects.link(ob_sphere)
col_collection.objects.link(ob_cylinder)
col_collection.objects.link(ob_cylinder_003)
col_collection.objects.link(ob_cylinder_002)
col_collection.objects.link(ob_cylinder_001)
col_collection_2.objects.link(ob_cube_002)
col_collection_2.objects.link(ob_cube_003)
col_collection_2.objects.link(ob_cube_006)
col_collection_2.objects.link(ob_cube_001)
col_collection_2.objects.link(ob_icosphere_002)
col_collection_2.objects.link(ob_icosphere_001)
col_collection_2.objects.link(ob_cube_004)
col_collection_2.objects.link(ob_cube_005)
col_collection_2.objects.link(ob_icosphere_003)
col_collection_2.objects.link(ob_icosphere_004)
col_collection_2.objects.link(ob_armature)
col_collection_2.objects.link(ob_armature_001)
col_collection_2.objects.link(ob_armature_002)
col_collection_2.objects.link(ob_armature_003)
col_collection_2.objects.link(ob_armature_004)

# ---- scene / render settings (as saved in the file)
scene.camera = ob_camera
scene.frame_start = 1; scene.frame_end = 250; scene.frame_set(0)
scene.render.engine = 'BLENDER_EEVEE_NEXT'
scene.cycles.use_denoising = False
scene.cycles.samples = 128
scene.cycles.sampling_pattern = 'TABULATED_SOBOL'
scene.cycles.use_adaptive_sampling = False
scene.cycles.use_light_tree = False
scene.eevee.taa_samples = 64
scene.view_settings.view_transform = 'Filmic'
bpy.context.view_layer.update()
